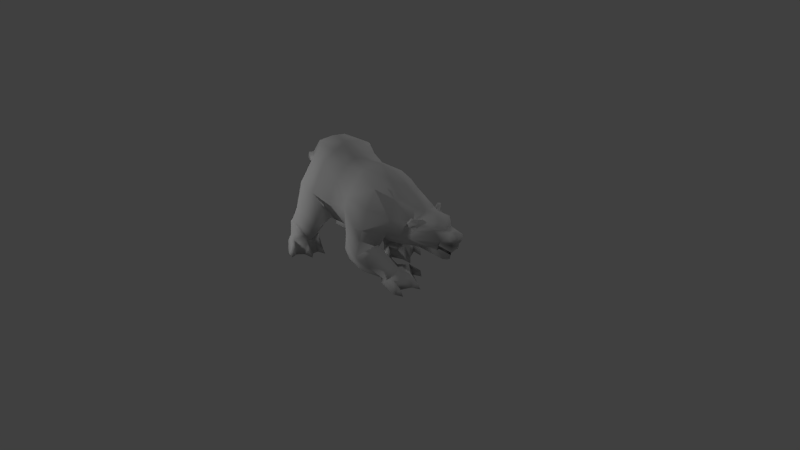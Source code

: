 # Source: bear.blend  (saved by Blender 2.69.0; exported with 4.5.12 LTS)
import bpy
from mathutils import Matrix  # noqa: F401  (used for matrix-valued properties, if any)

bpy.ops.wm.read_factory_settings(use_empty=True)
scene = bpy.context.scene
scene.name = 'Scene'

# ---- collections
col_collection_1 = bpy.data.collections.new('Collection 1'); scene.collection.children.link(col_collection_1)

# ---- materials (node trees are filled in below, after node groups)
mat_material0 = bpy.data.materials.new('material0')
mat_material0.alpha_threshold = 0.0
mat_material0.use_transparent_shadow = False
mat_material0.diffuse_color = (0.64, 0.64, 0.64, 1.0)
mat_material0.specular_color = (0.165, 0.165, 0.165)
mat_material0.roughness = 0.5
mat_material0.specular_intensity = 1.0
mat_material0.line_color = (0.0, 0.0, 0.0, 1.0)
mat_frontcolornoculling = bpy.data.materials.new('FrontColorNoCulling')
mat_frontcolornoculling.alpha_threshold = 0.0
mat_frontcolornoculling.use_transparent_shadow = False
mat_frontcolornoculling.specular_color = (0.165, 0.165, 0.165)
mat_frontcolornoculling.roughness = 0.5
mat_frontcolornoculling.specular_intensity = 1.0
mat_frontcolornoculling.line_color = (0.0, 0.0, 0.0, 1.0)

# ---- material node trees

# ---- world
world_world = bpy.data.worlds.new('World'); scene.world = world_world
world_world.color = (0.05088, 0.05088, 0.05088)
world_world.use_sun_shadow = False
world_world.sun_shadow_jitter_overblur = 0.0
world_world.cycles.sampling_method = 'MANUAL'
world_world.cycles.sample_map_resolution = 256

# ---- cameras
cam_camera = bpy.data.cameras.new('Camera')
cam_camera.clip_end = 100.0
cam_camera.lens = 35.0
cam_camera.sensor_width = 32.0
cam_camera.sensor_height = 18.0
cam_camera.ortho_scale = 7.314
cam_camera.dof.focus_distance = 0.0
cam_camera.dof.aperture_fstop = 128.0

# ---- lights
light_lamp_002 = bpy.data.lights.new('Lamp.002', 'POINT')
light_lamp_002.transmission_factor = 0.0
light_lamp_002.cutoff_distance = 30.0
light_lamp_002.energy = 100.0
light_lamp_002.shadow_buffer_clip_start = 1.001
light_lamp_002.shadow_soft_size = 0.1
light_lamp_002.shadow_maximum_resolution = 0.006
light_lamp_002.use_absolute_resolution = True
light_lamp_002.cycles.use_multiple_importance_sampling = False
light_lamp_001 = bpy.data.lights.new('Lamp.001', 'POINT')
light_lamp_001.transmission_factor = 0.0
light_lamp_001.cutoff_distance = 30.0
light_lamp_001.energy = 100.0
light_lamp_001.shadow_buffer_clip_start = 1.001
light_lamp_001.shadow_soft_size = 0.1
light_lamp_001.shadow_maximum_resolution = 0.006
light_lamp_001.use_absolute_resolution = True
light_lamp_001.cycles.use_multiple_importance_sampling = False
light_lamp = bpy.data.lights.new('Lamp', 'POINT')
light_lamp.transmission_factor = 0.0
light_lamp.cutoff_distance = 30.0
light_lamp.energy = 100.0
light_lamp.shadow_buffer_clip_start = 1.001
light_lamp.shadow_soft_size = 0.1
light_lamp.shadow_maximum_resolution = 0.006
light_lamp.use_absolute_resolution = True
light_lamp.cycles.use_multiple_importance_sampling = False

# ---- meshes
me_mesh1_mesh1_geometry = bpy.data.meshes.new('mesh1_mesh1-geometry')
me_mesh1_mesh1_geometry.from_pydata([(13.32, 8.638, 1.238), (12.04, 8.116, 1.136), (10.14, 19.78, 1.205), (14.51, 9.139, 1.334), (5.699, -28.17, 21.62), (6.868, -28.42, 20.34), (7.638, -26.92, 21.39), (4.894, -32.67, 22.04), (4.127, -28.74, 22.66), (5.592, -28.08, 23.27), (5.772, -26.49, 22.23), (1.075, -27.69, 23.68), (0.5527, -24.53, 26.14), (5.123, -20.09, 26.75), (7.086, -18.59, 19.83), (7.06, -16.07, 27.17), (4.522, -14.84, 30.15), (4.141, -6.878, 30.57), (0.4305, -10.76, 32.36), (0.4335, -6.487, 31.9), (0.4791, -2.424, 32.86), (6.229, -2.198, 31.25), (0.4167, 2.614, 35.23), (5.522, 2.751, 34.11), (9.238, 2.955, 32.23), (5.173, 9.212, 34.45), (9.565, 8.866, 30.67), (4.97, 15.86, 27.01), (9.275, 15.98, 19.76), (2.279, 7.389, 14.5), (9.663, 14.13, 15.71), (14.15, 7.626, 16.17), (13.32, 7.726, 23.83), (13.48, 3.384, 23.19), (8.906, -0.9715, 27.15), (6.493, -6.859, 28.08), (9.816, -7.722, 25.52), (10.5, -5.732, 22.83), (13.52, -12.99, 18.17), (10.71, -16.51, 22.09), (8.467, -17.36, 15.76), (8.248, -26.76, 17.94), (7.019, -26.06, 20.91), (7.057, -25.88, 22.34), (7.751, -26.75, 22.55), (6.228, -26.81, 23.62), (6.889, -27.68, 23.56), (4.289, -33.02, 20.64), (2.672, -35.15, 20.65), (2.773, -34.96, 21.49), (3.195, -31.93, 22.73), (1.037, -30.28, 23.21), (-1.741, -28.61, 21.9), (-3.129, -26.58, 21.02), (-4.154, -20.39, 26.08), (0.2744, -20.38, 29.35), (0.5331, -15.6, 31.26), (-3.476, -15.01, 30.13), (-3.187, -6.956, 30.38), (-5.089, -2.208, 30.7), (-4.58, 2.817, 33.71), (-4.003, 9.342, 34.16), (0.549, 9.208, 35.23), (0.7361, 15.38, 32.01), (-2.012, 15.27, 26.21), (0.9236, 18.64, 27.46), (-1.091, 17.09, 24.7), (0.9826, 20.98, 26.62), (1.053, 21.48, 24.58), (1.002, 16.42, 24.13), (3.074, 17.03, 24.83), (0.9648, 15.87, 25.08), (1.162, 13.86, 17.82), (1.265, 11.34, 14.16), (8.384, 1.376, 14.49), (1.538, 6.496, 10.83), (8.777, 0.7362, 13.41), (11.87, 0.4763, 21.8), (8.562, -6.203, 15.58), (13.31, -5.522, 19.2), (13.84, -10.18, 15.8), (8.898, -9.94, 11.58), (5.404, -6.645, 14.2), (9.912, -9.36, 12.39), (5.902, -3.375, 14.16), (14.17, -2.643, 15.43), (13.68, -1.542, 11.96), (15.52, -7.51, 11.44), (15.59, -7.204, 12.94), (1.037, -6.065, 9.289), (0.5461, -12.71, 8.952), (1.665, -18.87, 9.7), (5.154, -19.04, 11.99), (6.326, -27.66, 14.27), (4.279, -33.4, 15.85), (4.409, -34.73, 17.64), (3.381, -34.6, 19.88), (2.21, -37.22, 20.56), (1.281, -34.96, 20.49), (1.203, -35.19, 21.06), (-0.1104, -35.09, 20.29), (-0.4131, -34.88, 21.08), (-2.498, -32.5, 21.08), (-1.574, -32.89, 19.88), (-3.785, -28.18, 18.96), (-4.442, -26.9, 16.21), (-1.004, -34.61, 16.94), (-0.3643, -33.3, 15.25), (-1.692, -27.66, 13.19), (-6.417, -19.63, 15.73), (-2.103, -19.27, 11.46), (-4.307, -10.83, 11.57), (-7.18, -17.64, 11.89), (-12.87, -16.65, 18.27), (-12.75, -15.8, 14.69), (-9.264, -5.828, 21.04), (-12.73, -10.0, 14.72), (-7.127, -7.808, 13.83), (-9.796, 0.456, 20.75), (-5.906, 0.7225, 12.7), (2.722, -22.93, 10.56), (2.77, -28.47, 10.4), (1.513, -32.57, 10.79), (2.677, -33.98, 9.871), (3.631, -32.62, 11.06), (4.313, -33.96, 11.3), (4.512, -32.79, 13.93), (2.083, -32.21, 14.78), (1.71, -33.02, 17.52), (0.4085, -37.64, 16.27), (1.68, -37.35, 16.99), (3.08, -37.7, 16.61), (1.64, -38.94, 17.02), (1.459, -39.9, 18.25), (-0.1088, -39.18, 19.24), (-0.4999, -37.19, 18.86), (-1.079, -34.2, 15.74), (0.9035, -37.09, 13.83), (1.805, -38.69, 15.79), (3.246, -37.14, 14.13), (4.804, -34.34, 16.5), (3.317, -37.28, 19.36), (2.754, -39.25, 19.61), (1.244, -40.57, 19.8), (1.222, -37.06, 20.59), (0.2681, -37.17, 20.3), (-0.5755, -34.51, 19.37), (-0.07436, -32.68, 13.34), (0.7337, -33.88, 10.84), (2.551, -35.11, 10.65), (2.495, -35.18, 11.07), (3.862, -34.1, 11.91), (2.368, -33.99, 12.26), (1.008, -34.04, 11.54), (2.367, -35.54, 12.0), (1.05, -34.95, 13.12), (0.06952, -33.25, 13.98), (3.38, -35.0, 13.42), (4.184, -33.34, 14.52), (2.638, -26.3, 12.17), (-13.0, -9.868, 10.08), (-4.587, -10.48, 10.22), (-8.137, -16.99, 11.73), (-13.93, -15.26, 10.35), (-13.68, -16.24, 9.128), (-12.12, -10.64, 6.782), (-9.974, -13.29, 3.211), (-3.428, -12.53, 7.581), (-7.038, -18.81, 10.86), (-7.977, -17.65, 12.42), (-11.83, -18.14, 6.951), (-6.356, -17.26, 1.14), (-8.8, -21.89, 3.212), (-8.05, -19.18, 0.8226), (-5.621, -17.75, 1.33), (-7.609, -25.72, 1.11), (-3.225, -27.43, 1.06), (-4.677, -27.62, 1.424), (-2.976, -29.38, 0.825), (-3.497, -28.75, 2.937), (-2.044, -27.28, 1.88), (-4.298, -26.28, 5.242), (-6.193, -25.7, 3.17), (-4.937, -22.51, 5.816), (-8.813, -24.63, 4.248), (-1.689, -19.23, 4.363), (-0.9148, -22.98, 5.594), (1.656, -23.21, 2.826), (0.7801, -25.84, 4.006), (-0.4802, -24.24, 2.391), (-2.245, -24.88, 3.846), (-2.72, -17.98, 1.793), (1.226, -25.89, 1.83), (-9.968, -25.82, 0.7188), (-8.674, -27.22, 2.396), (-8.303, -27.84, 0.1266), (1.609, 1.117, 9.472), (-7.878, 1.643, 14.23), (-12.2, 4.132, 22.55), (-12.13, 2.066, 12.11), (-13.52, 10.08, 16.57), (-12.57, 3.5, 9.372), (-13.56, 12.32, 12.16), (-11.86, 6.845, 6.39), (-10.04, 11.12, 5.658), (-11.96, 15.29, 9.853), (-9.589, 11.94, 5.208), (-12.07, 15.59, 5.175), (-12.82, 13.16, 4.367), (-15.58, 12.75, 1.143), (-10.39, 19.36, 1.113), (-14.14, 10.84, 0.915), (-7.198, 19.84, 0.9264), (-12.12, 9.511, 0.7013), (-10.96, 8.949, 0.594), (-9.711, 8.362, 0.4799), (-7.984, 8.369, 0.3865), (-4.84, 17.38, 0.6701), (-5.518, 8.725, 0.2801), (-4.117, 12.16, 3.844), (-6.516, 19.57, 5.201), (-5.81, 17.95, 9.598), (-5.839, 15.91, 13.15), (-2.832, 11.07, 7.694), (-6.64, 13.81, 15.0), (-5.085, 15.7, 18.66), (-1.412, 6.103, 13.84), (-7.481, 9.349, 30.09), (-8.139, 3.07, 31.54), (-11.47, 10.02, 24.0), (-7.359, -0.9867, 26.36), (-9.272, -7.305, 24.39), (-10.8, -16.95, 23.87), (-5.67, -19.94, 20.35), (-3.972, -25.81, 19.49), (-4.363, -25.62, 20.86), (-4.73, -26.64, 19.8), (-2.971, -27.97, 20.5), (-1.0, -31.84, 22.19), (1.088, -34.1, 22.14), (-3.283, -27.87, 22.12), (-4.591, -27.42, 22.08), (-3.93, -26.58, 22.31), (-5.127, -26.46, 20.89), (-6.579, -15.56, 28.15), (-5.522, -7.027, 27.86), (-3.352, 7.98, 10.08), (-6.886, 10.5, 3.836), (-9.94, 10.94, 4.44), (-14.83, 11.44, 2.936), (-16.18, 10.36, 0.8656), (-10.99, 8.615, 3.01), (-11.38, 6.841, 0.2501), (-6.874, 7.708, 2.157), (-6.767, 6.324, -0.01279), (9.714, -10.57, 12.95), (9.008, -10.84, 10.93), (5.143, -3.895, 10.74), (12.06, -2.162, 7.331), (14.03, -8.152, 8.414), (7.348, -11.38, 5.405), (4.308, -7.732, 4.315), (3.135, -10.81, 5.245), (0.9949, -11.01, 2.132), (5.966, -6.315, 1.346), (9.397, -4.976, 2.005), (11.55, -10.16, 3.331), (10.94, -13.26, 5.244), (8.419, -14.15, 3.826), (6.185, -14.41, 5.623), (4.517, -12.93, 3.834), (3.057, -12.26, 2.098), (1.415, -13.62, 3.57), (1.309, -13.75, 1.354), (8.911, -6.383, 1.308), (5.636, -15.77, 1.405), (10.11, -14.46, 2.03), (6.992, -16.06, 2.001), (5.49, -16.97, 3.328), (4.368, -15.45, 2.021), (5.242, -17.67, 1.189), (10.82, -15.96, 3.555), (10.74, -16.68, 1.285), (12.48, -14.81, 2.017), (11.23, -8.065, 1.285), (9.296, 1.284, 11.83), (9.626, 2.693, 9.056), (3.595, 10.49, 11.31), (10.25, 6.196, 6.331), (10.3, 10.77, 5.811), (14.86, 10.1, 11.82), (14.35, 13.58, 9.608), (9.565, 16.55, 13.74), (4.087, 13.63, 8.865), (9.896, 18.57, 10.19), (14.39, 14.65, 5.259), (11.1, 11.73, 5.515), (5.797, 13.26, 4.527), (10.01, 19.83, 5.61), (7.658, 17.45, 0.9821), (13.3, 19.14, 1.424), (18.14, 12.2, 1.653), (15.36, 12.95, 4.802), (12.36, 10.9, 4.95), (9.295, 10.6, 4.318), (7.878, 8.704, 0.8425), (10.32, 8.216, 1.012), (9.134, 7.737, 2.913), (8.991, 6.165, 0.8785), (16.59, 10.36, 1.508), (13.27, 8.478, 3.793), (13.62, 6.433, 1.221), (17.29, 11.05, 3.566), (18.61, 9.704, 1.643)], [], [(0, 1, 2), (3, 0, 2), (4, 5, 6), (4, 7, 5), (4, 8, 7), (8, 4, 9), (10, 8, 9), (10, 11, 8), (10, 12, 11), (10, 13, 12), (14, 13, 10), (15, 13, 14), (15, 16, 13), (17, 16, 15), (16, 17, 18), (17, 19, 18), (17, 20, 19), (21, 20, 17), (21, 22, 20), (21, 23, 22), (24, 23, 21), (24, 25, 23), (26, 25, 24), (25, 26, 27), (28, 27, 26), (27, 28, 29), (28, 30, 29), (28, 31, 30), (28, 32, 31), (28, 26, 32), (26, 33, 32), (26, 24, 33), (33, 24, 34), (24, 21, 34), (34, 21, 35), (21, 17, 35), (35, 17, 15), (36, 35, 15), (36, 34, 35), (34, 36, 37), (37, 36, 38), (36, 39, 38), (36, 15, 39), (15, 14, 39), (39, 14, 38), (14, 40, 38), (40, 14, 41), (14, 10, 41), (10, 5, 41), (42, 5, 10), (42, 6, 5), (43, 6, 42), (43, 44, 6), (44, 43, 45), (45, 43, 10), (43, 42, 10), (10, 9, 45), (46, 45, 9), (44, 45, 46), (46, 4, 44), (9, 4, 46), (44, 4, 6), (41, 5, 47), (5, 7, 47), (7, 48, 47), (7, 49, 48), (7, 50, 49), (7, 8, 50), (8, 51, 50), (8, 11, 51), (11, 52, 51), (11, 53, 52), (11, 12, 53), (12, 54, 53), (12, 55, 54), (13, 55, 12), (13, 16, 55), (16, 56, 55), (16, 18, 56), (56, 18, 57), (18, 58, 57), (19, 58, 18), (20, 58, 19), (20, 59, 58), (20, 22, 59), (22, 60, 59), (22, 61, 60), (62, 61, 22), (63, 61, 62), (63, 64, 61), (65, 64, 63), (65, 66, 64), (67, 66, 65), (68, 66, 67), (68, 69, 66), (70, 69, 68), (71, 69, 70), (71, 66, 69), (71, 64, 66), (64, 71, 72), (27, 72, 71), (27, 29, 72), (72, 29, 73), (74, 73, 29), (73, 74, 75), (74, 76, 75), (33, 76, 74), (33, 77, 76), (33, 34, 77), (77, 34, 37), (77, 37, 78), (37, 79, 78), (79, 37, 80), (37, 38, 80), (80, 38, 81), (81, 38, 40), (82, 81, 40), (82, 83, 81), (83, 82, 84), (85, 84, 82), (85, 86, 84), (86, 85, 87), (85, 88, 87), (85, 79, 88), (79, 85, 78), (85, 82, 78), (78, 82, 89), (89, 82, 90), (82, 91, 90), (82, 92, 91), (82, 40, 92), (40, 93, 92), (40, 41, 93), (41, 94, 93), (41, 95, 94), (41, 47, 95), (47, 96, 95), (47, 48, 96), (96, 48, 97), (48, 98, 97), (99, 98, 48), (99, 100, 98), (101, 100, 99), (102, 100, 101), (102, 103, 100), (104, 103, 102), (105, 103, 104), (105, 106, 103), (105, 107, 106), (105, 108, 107), (109, 108, 105), (108, 109, 110), (110, 109, 111), (111, 109, 112), (113, 112, 109), (113, 114, 112), (115, 114, 113), (115, 116, 114), (115, 117, 116), (118, 117, 115), (119, 117, 118), (89, 117, 119), (89, 111, 117), (89, 90, 111), (91, 111, 90), (91, 110, 111), (120, 110, 91), (120, 108, 110), (121, 108, 120), (121, 122, 108), (121, 123, 122), (121, 124, 123), (93, 124, 121), (93, 125, 124), (93, 126, 125), (93, 94, 126), (94, 127, 126), (128, 127, 94), (128, 107, 127), (128, 106, 107), (128, 129, 106), (128, 130, 129), (131, 130, 128), (131, 132, 130), (133, 132, 131), (133, 129, 132), (134, 129, 133), (135, 129, 134), (106, 129, 135), (136, 129, 106), (136, 137, 129), (129, 137, 138), (132, 129, 138), (130, 132, 129), (132, 138, 131), (131, 138, 139), (140, 131, 139), (140, 95, 131), (95, 131, 128), (95, 141, 131), (96, 141, 95), (96, 97, 141), (97, 142, 141), (142, 97, 143), (97, 144, 143), (97, 98, 144), (98, 145, 144), (98, 100, 145), (146, 145, 100), (146, 135, 145), (146, 106, 135), (103, 106, 146), (103, 146, 100), (145, 135, 134), (143, 145, 134), (143, 144, 145), (143, 134, 133), (143, 133, 142), (142, 133, 131), (141, 142, 131), (95, 128, 94), (107, 147, 127), (108, 147, 107), (108, 148, 147), (122, 148, 108), (123, 148, 122), (123, 149, 148), (125, 149, 123), (125, 150, 149), (151, 150, 125), (151, 152, 150), (127, 152, 151), (127, 153, 152), (127, 147, 153), (147, 148, 153), (153, 148, 150), (150, 148, 149), (152, 153, 150), (154, 153, 150), (155, 153, 154), (156, 153, 155), (147, 153, 156), (154, 150, 151), (157, 154, 151), (158, 157, 151), (126, 158, 151), (127, 151, 126), (126, 151, 125), (125, 123, 124), (93, 121, 159), (120, 93, 121), (93, 120, 92), (92, 120, 91), (121, 108, 159), (117, 111, 160), (111, 161, 160), (161, 111, 162), (111, 112, 162), (114, 162, 112), (114, 163, 162), (116, 163, 114), (160, 163, 116), (160, 164, 163), (160, 165, 164), (161, 165, 160), (161, 166, 165), (161, 167, 166), (161, 168, 167), (161, 169, 168), (161, 162, 169), (169, 162, 163), (169, 163, 164), (169, 164, 168), (168, 164, 170), (166, 170, 164), (171, 170, 166), (171, 172, 170), (171, 173, 172), (174, 173, 171), (174, 175, 173), (176, 175, 174), (176, 177, 175), (177, 178, 179), (180, 179, 178), (181, 179, 180), (181, 177, 179), (181, 182, 177), (183, 182, 181), (183, 184, 182), (183, 172, 184), (170, 172, 183), (168, 170, 183), (168, 183, 185), (186, 185, 183), (185, 186, 187), (186, 188, 187), (186, 189, 188), (186, 190, 189), (186, 183, 190), (190, 183, 181), (190, 181, 180), (189, 190, 180), (189, 180, 176), (189, 176, 174), (189, 174, 191), (191, 174, 171), (185, 191, 171), (191, 185, 187), (187, 189, 191), (187, 188, 192), (189, 192, 188), (185, 171, 166), (185, 166, 167), (167, 168, 185), (172, 193, 184), (173, 193, 172), (175, 193, 173), (175, 194, 195), (184, 194, 175), (184, 193, 194), (193, 195, 194), (184, 175, 182), (182, 175, 177), (165, 166, 164), (116, 117, 160), (196, 89, 119), (76, 89, 196), (76, 78, 89), (76, 77, 78), (76, 196, 75), (196, 119, 75), (75, 119, 197), (198, 197, 119), (198, 199, 197), (200, 199, 198), (200, 201, 199), (202, 201, 200), (202, 203, 201), (202, 204, 203), (205, 204, 202), (205, 206, 204), (207, 206, 205), (206, 207, 208), (207, 209, 208), (210, 209, 207), (210, 211, 209), (212, 211, 210), (212, 213, 211), (212, 214, 213), (212, 215, 214), (212, 216, 215), (217, 216, 212), (217, 218, 216), (217, 219, 218), (220, 219, 217), (220, 221, 219), (221, 220, 207), (220, 210, 207), (220, 212, 210), (212, 220, 217), (205, 221, 207), (222, 221, 205), (221, 222, 223), (222, 224, 223), (224, 222, 205), (224, 205, 202), (200, 224, 202), (225, 224, 200), (225, 226, 224), (225, 64, 226), (227, 64, 225), (61, 64, 227), (227, 228, 61), (227, 198, 228), (229, 198, 227), (200, 198, 229), (229, 225, 200), (227, 225, 229), (198, 230, 228), (198, 118, 230), (198, 119, 118), (118, 115, 230), (230, 115, 231), (115, 113, 231), (231, 113, 232), (232, 113, 233), (233, 113, 109), (109, 105, 233), (233, 105, 53), (53, 105, 104), (234, 53, 104), (53, 234, 235), (235, 234, 236), (104, 236, 234), (236, 104, 237), (237, 104, 102), (237, 102, 52), (238, 52, 102), (51, 52, 238), (239, 51, 238), (50, 51, 239), (50, 239, 49), (239, 99, 49), (239, 101, 99), (239, 238, 101), (101, 238, 102), (49, 99, 48), (240, 237, 52), (240, 241, 237), (240, 242, 241), (242, 240, 53), (52, 53, 240), (242, 53, 235), (235, 243, 242), (235, 236, 243), (243, 236, 237), (241, 243, 237), (243, 241, 242), (233, 53, 54), (244, 233, 54), (244, 232, 233), (231, 232, 244), (245, 231, 244), (245, 230, 231), (230, 245, 59), (59, 245, 58), (58, 245, 244), (58, 244, 57), (57, 244, 54), (55, 57, 54), (56, 57, 55), (228, 230, 59), (60, 228, 59), (61, 228, 60), (64, 72, 226), (72, 73, 226), (73, 197, 226), (75, 197, 73), (226, 197, 199), (226, 199, 201), (226, 201, 246), (246, 201, 203), (246, 203, 204), (223, 246, 204), (224, 246, 223), (224, 226, 246), (223, 204, 206), (223, 206, 219), (219, 206, 247), (247, 206, 248), (206, 208, 248), (248, 208, 213), (208, 211, 213), (208, 249, 211), (208, 209, 249), (209, 250, 249), (249, 250, 211), (248, 213, 251), (213, 252, 251), (251, 252, 215), (248, 251, 215), (248, 215, 247), (247, 215, 216), (247, 216, 253), (216, 254, 253), (218, 253, 254), (247, 253, 218), (219, 247, 218), (221, 223, 219), (79, 80, 88), (80, 83, 88), (80, 81, 83), (88, 83, 255), (83, 84, 255), (84, 256, 255), (84, 257, 256), (84, 258, 257), (84, 86, 258), (86, 87, 258), (258, 87, 259), (87, 256, 259), (255, 256, 87), (255, 87, 88), (256, 260, 259), (261, 260, 256), (260, 261, 262), (261, 263, 262), (261, 264, 263), (261, 265, 264), (258, 265, 261), (258, 259, 265), (265, 259, 266), (259, 260, 266), (266, 260, 267), (267, 260, 268), (268, 260, 269), (260, 270, 269), (260, 262, 270), (262, 271, 270), (262, 272, 271), (262, 263, 272), (263, 273, 272), (272, 273, 271), (264, 271, 263), (274, 271, 264), (274, 275, 271), (276, 275, 274), (276, 277, 275), (268, 277, 276), (269, 277, 268), (269, 278, 277), (269, 279, 278), (270, 279, 269), (271, 279, 270), (275, 279, 271), (278, 280, 277), (279, 280, 278), (267, 268, 276), (267, 276, 281), (276, 282, 281), (281, 282, 283), (267, 281, 283), (266, 267, 283), (284, 266, 283), (265, 266, 284), (284, 274, 265), (284, 276, 274), (283, 276, 284), (265, 274, 264), (257, 258, 261), (257, 261, 256), (33, 74, 285), (29, 285, 74), (29, 286, 285), (287, 286, 29), (287, 288, 286), (289, 288, 287), (289, 290, 288), (291, 290, 289), (30, 290, 291), (30, 31, 290), (290, 31, 286), (31, 285, 286), (31, 33, 285), (32, 33, 31), (290, 286, 288), (292, 30, 291), (292, 293, 30), (292, 294, 293), (294, 292, 291), (294, 291, 295), (291, 296, 295), (291, 289, 296), (296, 289, 293), (289, 287, 293), (30, 293, 287), (30, 287, 29), (293, 297, 296), (294, 297, 293), (298, 297, 294), (298, 299, 297), (298, 2, 299), (298, 300, 2), (298, 295, 300), (298, 294, 295), (300, 295, 301), (295, 302, 301), (302, 295, 296), (302, 296, 303), (303, 296, 304), (296, 297, 304), (297, 305, 304), (299, 305, 297), (306, 305, 299), (306, 307, 308), (304, 307, 306), (304, 305, 307), (305, 308, 307), (304, 306, 1), (1, 306, 2), (306, 299, 2), (309, 3, 2), (302, 3, 309), (303, 3, 302), (303, 310, 3), (303, 1, 310), (303, 304, 1), (310, 1, 311), (3, 310, 311), (302, 309, 312), (312, 309, 313), (301, 309, 300), (309, 2, 300), (301, 312, 313), (302, 312, 301), (27, 71, 70), (65, 27, 70), (63, 27, 65), (25, 27, 63), (25, 63, 62), (25, 62, 22), (23, 25, 22), (67, 65, 70), (68, 67, 70), (178, 177, 176), (180, 178, 176), (187, 192, 189), (175, 195, 193), (211, 250, 209), (214, 252, 213), (215, 252, 214), (218, 254, 216), (271, 273, 263), (275, 280, 279), (277, 280, 275), (283, 282, 276), (306, 308, 305), (0, 311, 1), (311, 0, 3), (313, 309, 301)])
me_mesh1_mesh1_geometry.polygons.foreach_set('use_smooth', [0, 0, 1, 1, 1, 1, 1, 1, 1, 1, 1, 1, 1, 1, 1, 1, 1, 1, 1, 1, 1, 1, 1, 1, 1, 1, 1, 1, 1, 1, 1, 1, 1, 1, 1, 1, 1, 1, 1, 1, 1, 1, 1, 1, 1, 1, 1, 1, 1, 1, 1, 1, 1, 1, 1, 1, 1, 1, 1, 1, 1, 1, 1, 1, 1, 1, 1, 1, 1, 1, 1, 1, 1, 1, 1, 1, 1, 1, 1, 1, 1, 1, 1, 1, 1, 1, 1, 1, 1, 1, 1, 1, 1, 1, 1, 1, 1, 1, 1, 1, 1, 1, 1, 1, 1, 1, 1, 1, 1, 1, 1, 1, 1, 1, 1, 1, 1, 1, 1, 1, 1, 1, 1, 1, 1, 1, 1, 1, 1, 1, 1, 1, 1, 1, 1, 1, 1, 1, 1, 1, 1, 1, 1, 1, 1, 1, 1, 1, 1, 1, 1, 1, 1, 1, 1, 1, 1, 1, 1, 1, 1, 1, 1, 1, 1, 1, 1, 1, 1, 1, 1, 1, 1, 1, 1, 1, 1, 1, 1, 1, 1, 1, 1, 1, 1, 1, 1, 1, 1, 1, 1, 1, 1, 1, 1, 1, 1, 1, 1, 1, 1, 1, 1, 1, 1, 1, 1, 1, 1, 1, 1, 1, 1, 1, 1, 1, 1, 1, 1, 1, 1, 1, 1, 1, 1, 1, 1, 1, 1, 1, 1, 1, 1, 1, 1, 1, 1, 1, 1, 1, 1, 1, 1, 1, 1, 1, 1, 1, 1, 1, 1, 1, 1, 1, 1, 1, 1, 1, 1, 1, 1, 1, 1, 1, 1, 1, 1, 1, 1, 1, 1, 1, 1, 1, 1, 1, 1, 1, 1, 1, 1, 1, 1, 1, 1, 1, 1, 1, 1, 1, 1, 1, 1, 1, 1, 1, 1, 1, 1, 1, 1, 1, 1, 1, 1, 1, 1, 1, 1, 1, 1, 1, 1, 1, 1, 1, 1, 1, 1, 1, 1, 1, 1, 1, 1, 1, 1, 1, 1, 1, 1, 1, 1, 1, 1, 1, 1, 1, 1, 1, 1, 1, 1, 1, 1, 1, 1, 1, 1, 1, 1, 1, 1, 1, 1, 1, 1, 1, 1, 1, 1, 1, 1, 1, 1, 1, 1, 1, 1, 1, 1, 1, 1, 1, 1, 1, 1, 1, 1, 1, 1, 1, 1, 1, 1, 1, 1, 1, 1, 1, 1, 1, 1, 1, 1, 1, 1, 1, 1, 1, 1, 1, 1, 1, 1, 1, 1, 1, 1, 1, 1, 1, 1, 1, 1, 1, 1, 1, 1, 1, 1, 1, 1, 1, 1, 1, 1, 1, 1, 1, 1, 1, 1, 1, 1, 1, 1, 1, 1, 1, 1, 1, 1, 1, 1, 1, 1, 1, 1, 1, 1, 1, 1, 1, 1, 1, 1, 1, 1, 1, 1, 1, 1, 1, 1, 1, 1, 1, 1, 1, 1, 1, 1, 1, 1, 1, 1, 1, 1, 1, 1, 1, 1, 1, 1, 1, 1, 1, 1, 1, 1, 1, 1, 1, 1, 1, 1, 1, 1, 1, 1, 1, 1, 1, 1, 1, 1, 1, 1, 1, 1, 1, 1, 1, 1, 1, 1, 1, 1, 1, 1, 1, 1, 1, 1, 1, 1, 1, 1, 1, 1, 1, 1, 1, 1, 1, 1, 1, 1, 1, 1, 1, 1, 1, 1, 1, 1, 1, 1, 1, 1, 1, 1, 1, 1, 1, 1, 1, 1, 1, 1, 1, 1, 1, 1, 1, 1, 1, 1, 1, 1, 1, 1, 1, 1, 1, 1, 1, 1, 1, 1, 1, 1, 1, 1, 1, 1, 1, 1, 1, 1, 1, 1, 1, 1, 1, 1, 1, 1, 1, 1, 1, 1, 1, 1, 1, 1, 1, 1, 1, 1, 1, 1, 1, 1, 1, 1, 1, 1, 1])
me_mesh1_mesh1_geometry.polygons.foreach_set('material_index', [0, 0, 0, 0, 0, 0, 0, 0, 0, 0, 0, 0, 0, 0, 0, 0, 0, 0, 0, 0, 0, 0, 0, 0, 0, 0, 0, 0, 0, 0, 0, 0, 0, 0, 0, 0, 0, 0, 0, 0, 0, 0, 0, 0, 0, 0, 0, 0, 0, 0, 0, 0, 0, 0, 0, 0, 0, 0, 0, 0, 0, 0, 0, 0, 0, 0, 0, 0, 0, 0, 0, 0, 0, 0, 0, 0, 0, 0, 0, 0, 0, 0, 0, 0, 0, 0, 0, 0, 0, 0, 0, 0, 0, 0, 0, 0, 0, 0, 0, 0, 0, 0, 0, 0, 0, 0, 0, 0, 0, 0, 0, 0, 0, 0, 0, 0, 0, 0, 0, 0, 0, 0, 0, 0, 0, 0, 0, 0, 0, 0, 0, 0, 0, 0, 0, 0, 0, 0, 0, 0, 0, 0, 0, 0, 0, 0, 0, 0, 0, 0, 0, 0, 0, 0, 0, 0, 0, 0, 0, 0, 0, 0, 0, 0, 0, 0, 0, 0, 0, 0, 0, 0, 0, 0, 0, 0, 0, 0, 0, 0, 0, 0, 0, 0, 0, 0, 0, 0, 0, 0, 0, 0, 0, 0, 0, 0, 0, 0, 0, 0, 0, 0, 0, 0, 0, 0, 0, 0, 0, 0, 0, 0, 0, 0, 0, 0, 0, 0, 0, 0, 0, 0, 0, 0, 0, 0, 0, 0, 0, 0, 0, 0, 0, 0, 0, 0, 0, 0, 0, 0, 0, 0, 0, 0, 0, 0, 0, 0, 0, 0, 0, 0, 0, 0, 0, 0, 0, 0, 0, 0, 0, 0, 0, 0, 0, 0, 0, 0, 0, 0, 0, 0, 0, 0, 0, 0, 0, 0, 0, 0, 0, 0, 0, 0, 0, 0, 0, 0, 0, 0, 0, 0, 0, 0, 0, 0, 0, 0, 0, 0, 0, 0, 0, 0, 0, 0, 0, 0, 0, 0, 0, 0, 0, 0, 0, 0, 0, 0, 0, 0, 0, 0, 0, 0, 0, 0, 0, 0, 0, 0, 0, 0, 0, 0, 0, 0, 0, 0, 0, 0, 0, 0, 0, 0, 0, 0, 0, 0, 0, 0, 0, 0, 0, 0, 0, 0, 0, 0, 0, 0, 0, 0, 0, 0, 0, 0, 0, 0, 0, 0, 0, 0, 0, 0, 0, 0, 0, 0, 0, 0, 0, 0, 0, 0, 0, 0, 0, 0, 0, 0, 0, 0, 0, 0, 0, 0, 0, 0, 0, 0, 0, 0, 0, 0, 0, 0, 0, 0, 0, 0, 0, 0, 0, 0, 0, 0, 0, 0, 0, 0, 0, 0, 0, 0, 0, 0, 0, 0, 0, 0, 0, 0, 0, 0, 0, 0, 0, 0, 0, 0, 0, 0, 0, 0, 0, 0, 0, 0, 0, 0, 0, 0, 0, 0, 0, 0, 0, 0, 0, 0, 0, 0, 0, 0, 0, 0, 0, 0, 0, 0, 0, 0, 0, 0, 0, 0, 0, 0, 0, 0, 0, 0, 0, 0, 0, 0, 0, 0, 0, 0, 0, 0, 0, 0, 0, 0, 0, 0, 0, 0, 0, 0, 0, 0, 0, 0, 0, 0, 0, 0, 0, 0, 0, 0, 0, 0, 0, 0, 0, 0, 0, 0, 0, 0, 0, 0, 0, 0, 0, 0, 0, 0, 0, 0, 0, 0, 0, 0, 0, 0, 0, 0, 0, 0, 0, 0, 0, 0, 0, 0, 0, 0, 0, 0, 0, 0, 0, 0, 0, 0, 0, 0, 0, 0, 0, 0, 0, 0, 0, 0, 0, 0, 0, 0, 0, 0, 0, 0, 0, 0, 0, 0, 0, 0, 0, 0, 0, 0, 0, 0, 0, 0, 0, 0, 0, 0, 0, 0, 0, 0, 0, 0, 0, 0, 1, 1, 1, 1, 1, 1, 1, 1, 1, 1, 1, 1, 1, 1, 1, 1])
_k = set([(0, 1), (0, 3), (1, 2), (2, 3), (93, 159), (95, 140), (106, 136), (108, 159), (126, 158), (136, 137), (137, 138), (138, 139), (139, 140), (147, 156), (154, 155), (154, 157), (155, 156), (157, 158)])
me_mesh1_mesh1_geometry.attributes.new('sharp_edge', 'BOOLEAN', 'EDGE').data.foreach_set('value', [ (min(e.vertices), max(e.vertices)) in _k for e in me_mesh1_mesh1_geometry.edges])
_uv = me_mesh1_mesh1_geometry.uv_layers.new(name='UVMap')
_uv.uv.foreach_set('vector', [0.7461, 0.6367, 0.7344, 0.6445, 0.7461, 0.502, 0.7344, 0.6445, 0.7461, 0.6367, 0.7461, 0.502, 0.3984, 0.8438, 0.4023, 0.793, 0.4551, 0.8281, 0.3984, 0.8438, 0.3555, 0.8828, 0.4023, 0.793, 0.3984, 0.8438, 0.416, 0.9004, 0.3555, 0.8828, 0.416, 0.9004, 0.3984, 0.8438, 0.4219, 0.8867, 0.3887, 0.8789, 0.416, 0.9004, 0.4219, 0.8867, 0.4922, 0.9102, 0.4922, 0.9922, 0.416, 0.9004, 0.003906, 0.375, 0.09989, 0.4227, 0.003906, 0.4805, 0.003906, 0.375, 0.1406, 0.3516, 0.09989, 0.4227, 0.1289, 0.2773, 0.1406, 0.3516, 0.003906, 0.375, 0.2266, 0.3125, 0.1406, 0.3516, 0.1289, 0.2773, 0.2266, 0.3125, 0.2305, 0.3711, 0.1406, 0.3516, 0.3271, 0.3838, 0.2305, 0.3711, 0.2266, 0.3125, 0.2305, 0.3711, 0.3271, 0.3838, 0.2832, 0.4297, 0.3271, 0.3838, 0.3359, 0.4297, 0.2832, 0.4297, 0.3271, 0.3838, 0.4023, 0.4297, 0.3359, 0.4297, 0.4004, 0.3594, 0.4023, 0.4297, 0.3271, 0.3838, 0.4004, 0.3594, 0.5137, 0.4297, 0.4023, 0.4297, 0.4004, 0.3594, 0.5088, 0.3857, 0.5137, 0.4297, 0.5039, 0.3418, 0.5088, 0.3857, 0.4004, 0.3594, 0.5039, 0.3418, 0.57, 0.4009, 0.5088, 0.3857, 0.5879, 0.3613, 0.57, 0.4009, 0.5039, 0.3418, 0.57, 0.4009, 0.5879, 0.3613, 0.6562, 0.3809, 0.7422, 0.8125, 0.7422, 0.9961, 0.625, 0.9961, 0.7422, 0.9961, 0.7422, 0.8125, 0.6406, 0.7227, 0.7422, 0.8125, 0.7422, 0.6367, 0.6406, 0.7227, 0.7422, 0.8125, 0.6406, 0.7227, 0.7422, 0.6367, 0.7422, 0.8125, 0.6426, 0.8848, 0.6406, 0.7227, 0.7422, 0.8125, 0.625, 0.9961, 0.6426, 0.8848, 0.625, 0.9961, 0.5547, 0.8848, 0.6426, 0.8848, 0.5879, 0.3613, 0.5039, 0.3418, 0.5695, 0.2012, 0.5695, 0.2012, 0.5039, 0.3418, 0.4102, 0.2988, 0.5039, 0.3418, 0.4004, 0.3594, 0.4102, 0.2988, 0.4102, 0.2988, 0.4004, 0.3594, 0.3184, 0.3379, 0.4004, 0.3594, 0.3271, 0.3838, 0.3184, 0.3379, 0.3184, 0.3379, 0.3271, 0.3838, 0.2266, 0.3125, 0.3125, 0.2559, 0.3184, 0.3379, 0.2266, 0.3125, 0.3125, 0.2559, 0.4102, 0.2988, 0.3184, 0.3379, 0.4102, 0.2988, 0.3125, 0.2559, 0.332, 0.2031, 0.9961, 0.7188, 0.9961, 0.8398, 0.875, 0.7188, 0.9961, 0.8398, 0.875, 0.8398, 0.875, 0.7188, 0.9961, 0.8398, 0.875, 0.9922, 0.875, 0.8398, 0.875, 0.9922, 0.7715, 0.8398, 0.875, 0.8398, 0.875, 0.8398, 0.7715, 0.8398, 0.875, 0.7188, 0.7715, 0.8398, 0.7539, 0.7188, 0.875, 0.7188, 0.1133, 0.1445, 0.1289, 0.2773, 0.003906, 0.2246, 0.1289, 0.2773, 0.003906, 0.375, 0.003906, 0.2246, 0.4961, 0.793, 0.4023, 0.793, 0.4922, 0.6758, 0.4902, 0.8184, 0.4023, 0.793, 0.3887, 0.8789, 0.4902, 0.8184, 0.4551, 0.8281, 0.4023, 0.793, 0.4902, 0.8564, 0.4551, 0.8281, 0.4902, 0.8184, 0.4902, 0.8564, 0.4629, 0.8535, 0.4551, 0.8281, 0.4629, 0.8535, 0.4902, 0.8564, 0.4902, 0.8945, 0.4902, 0.8945, 0.4902, 0.8564, 0.3887, 0.8789, 0.4902, 0.8564, 0.4902, 0.8184, 0.3887, 0.8789, 0.3887, 0.8789, 0.4219, 0.8867, 0.4902, 0.8945, 0.4707, 0.8789, 0.4902, 0.8945, 0.4219, 0.8867, 0.4629, 0.8535, 0.4902, 0.8945, 0.4707, 0.8789, 0.4707, 0.8789, 0.3984, 0.8438, 0.4629, 0.8535, 0.4219, 0.8867, 0.3984, 0.8438, 0.4707, 0.8789, 0.4629, 0.8535, 0.3984, 0.8438, 0.4551, 0.8281, 0.4922, 0.6758, 0.4023, 0.793, 0.3125, 0.8398, 0.4023, 0.793, 0.3555, 0.8828, 0.3125, 0.8398, 0.3555, 0.8828, 0.2324, 0.8926, 0.3125, 0.8398, 0.3555, 0.8828, 0.2676, 0.9062, 0.2324, 0.8926, 0.3555, 0.8828, 0.3633, 0.9316, 0.2676, 0.9062, 0.3555, 0.8828, 0.416, 0.9004, 0.3633, 0.9316, 0.416, 0.9004, 0.3984, 0.9922, 0.3633, 0.9316, 0.416, 0.9004, 0.4922, 0.9922, 0.3984, 0.9922, 0.4922, 0.9922, 0.416, 0.9004, 0.3984, 0.9922, 0.4922, 0.9922, 0.4922, 0.9102, 0.416, 0.9004, 0.003906, 0.4805, 0.09989, 0.4227, 0.003906, 0.375, 0.09989, 0.4227, 0.1406, 0.3516, 0.003906, 0.375, 0.09989, 0.4227, 0.1621, 0.4102, 0.1406, 0.3516, 0.1406, 0.3516, 0.1621, 0.4102, 0.09989, 0.4227, 0.1406, 0.3516, 0.2305, 0.3711, 0.1621, 0.4102, 0.2305, 0.3711, 0.2344, 0.4297, 0.1621, 0.4102, 0.2305, 0.3711, 0.2832, 0.4297, 0.2344, 0.4297, 0.2344, 0.4297, 0.2832, 0.4297, 0.2305, 0.3711, 0.2832, 0.4297, 0.3271, 0.3838, 0.2305, 0.3711, 0.3359, 0.4297, 0.3271, 0.3838, 0.2832, 0.4297, 0.4023, 0.4297, 0.3271, 0.3838, 0.3359, 0.4297, 0.4023, 0.4297, 0.4004, 0.3594, 0.3271, 0.3838, 0.4023, 0.4297, 0.5137, 0.4297, 0.4004, 0.3594, 0.5137, 0.4297, 0.5088, 0.3857, 0.4004, 0.3594, 0.5137, 0.4297, 0.57, 0.4009, 0.5088, 0.3857, 0.57, 0.4297, 0.57, 0.4009, 0.5137, 0.4297, 0.6367, 0.4336, 0.57, 0.4009, 0.57, 0.4297, 0.6367, 0.4336, 0.6562, 0.3809, 0.57, 0.4009, 0.6875, 0.4336, 0.6562, 0.3809, 0.6367, 0.4336, 0.6875, 0.4336, 0.6875, 0.4121, 0.6562, 0.3809, 0.715, 0.4355, 0.6875, 0.4121, 0.6875, 0.4336, 0.7426, 0.4373, 0.6875, 0.4121, 0.715, 0.4355, 0.7426, 0.4373, 0.7017, 0.3819, 0.6875, 0.4121, 0.6875, 0.4121, 0.7017, 0.3819, 0.7426, 0.4373, 0.6855, 0.3809, 0.7017, 0.3819, 0.6875, 0.4121, 0.6855, 0.3809, 0.6875, 0.4121, 0.7017, 0.3819, 0.6855, 0.3809, 0.6562, 0.3809, 0.6875, 0.4121, 0.6562, 0.3809, 0.6855, 0.3809, 0.7129, 0.2578, 0.6562, 0.3809, 0.7129, 0.2578, 0.6855, 0.3809, 0.6562, 0.3809, 0.6504, 0.1211, 0.7129, 0.2578, 0.7129, 0.2578, 0.6504, 0.1211, 0.7051, 0.08594, 0.5078, 0.0957, 0.7051, 0.08594, 0.6504, 0.1211, 0.7051, 0.08594, 0.5078, 0.0957, 0.5625, 0.003906, 0.5078, 0.0957, 0.4062, 0.0957, 0.5625, 0.003906, 0.5695, 0.2012, 0.4062, 0.0957, 0.5078, 0.0957, 0.5695, 0.2012, 0.457, 0.1953, 0.4062, 0.0957, 0.5695, 0.2012, 0.4102, 0.2988, 0.457, 0.1953, 0.457, 0.1953, 0.4102, 0.2988, 0.332, 0.2031, 0.457, 0.1953, 0.332, 0.2031, 0.2773, 0.07422, 0.9961, 0.7188, 0.9512, 0.5742, 0.9961, 0.5742, 0.9512, 0.5742, 0.9961, 0.7188, 0.875, 0.5742, 0.9961, 0.7188, 0.875, 0.7188, 0.875, 0.5742, 0.875, 0.5742, 0.875, 0.7188, 0.7539, 0.5742, 0.7539, 0.5742, 0.875, 0.7188, 0.7539, 0.7188, 0.875, 0.5742, 0.7539, 0.5742, 0.7539, 0.7188, 0.875, 0.5742, 0.7539, 0.4805, 0.7539, 0.5742, 0.7539, 0.4805, 0.875, 0.5742, 0.875, 0.3594, 0.9961, 0.4805, 0.875, 0.3594, 0.875, 0.5742, 0.9961, 0.4805, 0.9961, 0.3594, 0.875, 0.3594, 0.9961, 0.3594, 0.9961, 0.4805, 0.875, 0.3594, 0.9961, 0.4805, 0.875, 0.4805, 0.875, 0.3594, 0.9961, 0.4805, 0.9512, 0.5742, 0.875, 0.4805, 0.9512, 0.5742, 0.9961, 0.4805, 0.9961, 0.5742, 0.9961, 0.4805, 0.875, 0.5742, 0.9961, 0.5742, 0.2773, 0.07422, 0.2031, 0.07422, 0.2773, 0.003906, 0.2773, 0.003906, 0.2031, 0.07422, 0.1133, 0.003906, 0.2031, 0.07422, 0.07812, 0.003906, 0.1133, 0.003906, 0.2031, 0.07422, 0.07812, 0.07422, 0.07812, 0.003906, 0.2031, 0.07422, 0.1133, 0.1445, 0.07812, 0.07422, 0.1133, 0.1445, 0.003906, 0.07422, 0.07812, 0.07422, 0.1133, 0.1445, 0.003906, 0.2246, 0.003906, 0.07422, 0.4922, 0.6758, 0.1934, 0.7441, 0.3164, 0.6016, 0.4922, 0.6758, 0.1895, 0.7949, 0.1934, 0.7441, 0.4922, 0.6758, 0.3125, 0.8398, 0.1895, 0.7949, 0.3125, 0.8398, 0.2402, 0.8496, 0.1895, 0.7949, 0.3125, 0.8398, 0.2324, 0.8926, 0.2402, 0.8496, 0.2402, 0.8496, 0.2324, 0.8926, 0.1191, 0.9395, 0.2324, 0.8926, 0.1758, 0.9922, 0.1191, 0.9395, 0.2422, 0.9922, 0.1758, 0.9922, 0.2324, 0.8926, 0.2422, 0.9922, 0.2324, 0.8926, 0.1758, 0.9922, 0.2676, 0.9062, 0.2324, 0.8926, 0.2422, 0.9922, 0.3555, 0.8828, 0.2324, 0.8926, 0.2676, 0.9062, 0.3555, 0.8828, 0.3125, 0.8398, 0.2324, 0.8926, 0.4023, 0.793, 0.3125, 0.8398, 0.3555, 0.8828, 0.4922, 0.6758, 0.3125, 0.8398, 0.4023, 0.793, 0.4922, 0.6758, 0.1895, 0.7949, 0.3125, 0.8398, 0.4922, 0.6758, 0.1934, 0.7441, 0.1895, 0.7949, 0.4922, 0.6758, 0.3164, 0.6016, 0.1934, 0.7441, 0.1133, 0.1445, 0.003906, 0.07422, 0.003906, 0.2246, 0.003906, 0.07422, 0.1133, 0.1445, 0.07812, 0.07422, 0.07812, 0.07422, 0.1133, 0.1445, 0.2031, 0.07422, 0.875, 0.5742, 0.7539, 0.7188, 0.7539, 0.5742, 0.875, 0.7188, 0.7539, 0.5742, 0.7539, 0.7188, 0.875, 0.7188, 0.875, 0.5742, 0.7539, 0.5742, 0.9961, 0.7188, 0.875, 0.5742, 0.875, 0.7188, 0.9961, 0.7188, 0.9512, 0.5742, 0.875, 0.5742, 0.9961, 0.7188, 0.9961, 0.5742, 0.9512, 0.5742, 0.457, 0.1953, 0.2773, 0.07422, 0.332, 0.2031, 0.4062, 0.0957, 0.2773, 0.07422, 0.457, 0.1953, 0.2773, 0.003906, 0.2773, 0.07422, 0.4062, 0.0957, 0.2773, 0.003906, 0.2031, 0.07422, 0.2773, 0.07422, 0.2773, 0.003906, 0.1133, 0.003906, 0.2031, 0.07422, 0.07812, 0.003906, 0.2031, 0.07422, 0.1133, 0.003906, 0.07812, 0.003906, 0.07812, 0.07422, 0.2031, 0.07422, 0.04297, 0.003906, 0.07812, 0.07422, 0.07812, 0.003906, 0.04297, 0.003906, 0.003906, 0.07422, 0.07812, 0.07422, 0.003906, 0.003906, 0.003906, 0.07422, 0.04297, 0.003906, 0.05078, 0.5039, 0.05078, 0.5312, 0.3164, 0.6016, 0.05078, 0.5039, 0.01953, 0.5215, 0.05078, 0.5312, 0.05078, 0.5039, 0.05078, 0.5312, 0.01953, 0.5215, 0.3164, 0.6016, 0.05078, 0.5312, 0.05078, 0.5039, 0.3164, 0.6016, 0.08594, 0.5859, 0.05078, 0.5312, 0.3164, 0.6016, 0.1621, 0.6797, 0.08594, 0.5859, 0.3164, 0.6016, 0.1934, 0.7441, 0.1621, 0.6797, 0.1934, 0.7441, 0.09766, 0.6855, 0.1621, 0.6797, 0.07617, 0.75, 0.09766, 0.6855, 0.1934, 0.7441, 0.07617, 0.75, 0.1934, 0.7441, 0.09766, 0.6855, 0.07617, 0.75, 0.1895, 0.7949, 0.1934, 0.7441, 0.07617, 0.75, 0.1172, 0.8066, 0.1895, 0.7949, 0.07617, 0.75, 0.04492, 0.7871, 0.1172, 0.8066, 0.1172, 0.8066, 0.04492, 0.7871, 0.07617, 0.75, 0.1172, 0.8066, 0.02539, 0.8223, 0.04492, 0.7871, 0.007812, 0.8457, 0.02539, 0.8223, 0.1172, 0.8066, 0.007812, 0.8457, 0.1172, 0.8066, 0.02539, 0.8223, 0.07227, 0.8965, 0.1172, 0.8066, 0.007812, 0.8457, 0.1426, 0.877, 0.1172, 0.8066, 0.07227, 0.8965, 0.1895, 0.7949, 0.1172, 0.8066, 0.1426, 0.877, 0.4844, 0.5469, 0.3984, 0.5156, 0.4844, 0.5156, 0.4844, 0.5469, 0.3984, 0.5898, 0.3984, 0.5156, 0.3984, 0.5156, 0.3984, 0.5898, 0.3164, 0.5469, 0.3164, 0.5156, 0.3984, 0.5156, 0.3164, 0.5469, 0.04492, 0.7871, 0.02539, 0.8223, 0.1172, 0.8066, 0.3164, 0.5156, 0.3164, 0.5469, 0.3984, 0.5156, 0.3984, 0.5156, 0.3164, 0.5469, 0.3984, 0.5898, 0.4844, 0.5469, 0.3984, 0.5156, 0.3984, 0.5898, 0.4844, 0.5469, 0.4844, 0.5156, 0.3984, 0.5156, 0.1895, 0.7949, 0.1172, 0.8066, 0.07617, 0.75, 0.1895, 0.7949, 0.1426, 0.877, 0.1172, 0.8066, 0.2402, 0.8496, 0.1426, 0.877, 0.1895, 0.7949, 0.2402, 0.8496, 0.1191, 0.9395, 0.1426, 0.877, 0.1191, 0.9395, 0.07227, 0.8965, 0.1426, 0.877, 0.07227, 0.8965, 0.1191, 0.9395, 0.003906, 0.9316, 0.1191, 0.9395, 0.1035, 0.9902, 0.003906, 0.9316, 0.1191, 0.9395, 0.1758, 0.9922, 0.1035, 0.9902, 0.1758, 0.9922, 0.1191, 0.9395, 0.1035, 0.9902, 0.1758, 0.9922, 0.2324, 0.8926, 0.1191, 0.9395, 0.2402, 0.8496, 0.1191, 0.9395, 0.2324, 0.8926, 0.2402, 0.8496, 0.1426, 0.877, 0.1191, 0.9395, 0.2402, 0.8496, 0.1895, 0.7949, 0.1426, 0.877, 0.3125, 0.8398, 0.1895, 0.7949, 0.2402, 0.8496, 0.3125, 0.8398, 0.2402, 0.8496, 0.2324, 0.8926, 0.1191, 0.9395, 0.1426, 0.877, 0.07227, 0.8965, 0.003906, 0.9316, 0.1191, 0.9395, 0.07227, 0.8965, 0.003906, 0.9316, 0.1035, 0.9902, 0.1191, 0.9395, 0.003906, 0.9316, 0.07227, 0.8965, 0.007812, 0.8457, 0.003906, 0.9316, 0.007812, 0.8457, 0.07227, 0.8965, 0.07227, 0.8965, 0.007813, 0.8457, 0.1172, 0.8066, 0.1426, 0.877, 0.07227, 0.8965, 0.1172, 0.8066, 0.1895, 0.7949, 0.07617, 0.75, 0.1934, 0.7441, 0.1934, 0.7441, 0.1621, 0.6797, 0.09766, 0.6855, 0.3164, 0.6016, 0.1621, 0.6797, 0.1934, 0.7441, 0.3164, 0.6016, 0.08594, 0.5859, 0.1621, 0.6797, 0.05078, 0.5312, 0.08594, 0.5859, 0.3164, 0.6016, 0.01953, 0.5215, 0.08594, 0.5859, 0.05078, 0.5312, 0.01953, 0.5215, 0.003906, 0.5664, 0.08594, 0.5859, 0.08594, 0.5859, 0.003906, 0.5664, 0.01953, 0.5215, 0.08594, 0.5859, 0.005859, 0.5918, 0.003906, 0.5664, 0.08203, 0.6055, 0.005859, 0.5918, 0.08594, 0.5859, 0.08203, 0.6055, 0.04688, 0.625, 0.005859, 0.5918, 0.09766, 0.6855, 0.04688, 0.625, 0.08203, 0.6055, 0.09766, 0.6855, 0.08203, 0.6055, 0.04688, 0.625, 0.09766, 0.6855, 0.1621, 0.6797, 0.08203, 0.6055, 0.1621, 0.6797, 0.08594, 0.5859, 0.08203, 0.6055, 0.08203, 0.6055, 0.08594, 0.5859, 0.005859, 0.5918, 0.005859, 0.5918, 0.08594, 0.5859, 0.003906, 0.5664, 0.04688, 0.625, 0.08203, 0.6055, 0.005859, 0.5918, 0.3164, 0.5508, 0.3984, 0.5117, 0.3164, 0.5117, 0.3984, 0.5859, 0.3984, 0.5117, 0.3164, 0.5508, 0.4844, 0.543, 0.3984, 0.5117, 0.3984, 0.5859, 0.4844, 0.5117, 0.3984, 0.5117, 0.4844, 0.543, 0.3164, 0.5508, 0.3164, 0.5117, 0.3984, 0.5117, 0.3984, 0.5859, 0.3164, 0.5508, 0.3984, 0.5117, 0.4844, 0.543, 0.3984, 0.5859, 0.3984, 0.5117, 0.4844, 0.5117, 0.4844, 0.543, 0.3984, 0.5117, 0.09766, 0.6855, 0.08203, 0.6055, 0.1621, 0.6797, 0.1621, 0.6797, 0.08203, 0.6055, 0.08594, 0.5859, 0.08594, 0.5859, 0.01953, 0.5215, 0.05078, 0.5312, 0.3164, 0.6016, 0.05078, 0.5039, 0.1797, 0.5039, 0.04297, 0.003906, 0.003906, 0.07422, 0.003906, 0.003906, 0.003906, 0.07422, 0.04297, 0.003906, 0.07812, 0.07422, 0.07812, 0.07422, 0.04297, 0.003906, 0.07812, 0.003906, 0.05078, 0.5039, 0.3164, 0.6016, 0.1797, 0.5039, 0.9961, 0.5742, 0.875, 0.5742, 0.9961, 0.4805, 0.875, 0.5742, 0.875, 0.3594, 0.9961, 0.4805, 0.875, 0.3594, 0.875, 0.5742, 0.7539, 0.4805, 0.875, 0.5742, 0.7539, 0.5742, 0.7539, 0.4805, 0.875, 0.5742, 0.7539, 0.4805, 0.7539, 0.5742, 0.875, 0.5742, 0.875, 0.4805, 0.7539, 0.4805, 0.9512, 0.5742, 0.875, 0.4805, 0.875, 0.5742, 0.9961, 0.4805, 0.875, 0.4805, 0.9512, 0.5742, 0.9961, 0.4805, 0.875, 0.3594, 0.875, 0.4805, 0.9961, 0.4805, 0.9961, 0.3594, 0.875, 0.3594, 0.875, 0.3594, 0.9961, 0.3594, 0.9961, 0.4805, 0.875, 0.3594, 0.9922, 0.2188, 0.9961, 0.3594, 0.875, 0.3594, 0.875, 0.2383, 0.9922, 0.2188, 0.875, 0.3594, 0.7539, 0.2695, 0.875, 0.2383, 0.875, 0.3594, 0.7539, 0.3594, 0.7539, 0.2695, 0.875, 0.3594, 0.7539, 0.4805, 0.7539, 0.3594, 0.7539, 0.3594, 0.7539, 0.4805, 0.875, 0.4805, 0.7539, 0.3594, 0.875, 0.4805, 0.875, 0.3594, 0.7539, 0.3594, 0.875, 0.3594, 0.7539, 0.2695, 0.7539, 0.2695, 0.875, 0.3594, 0.875, 0.2383, 0.9922, 0.2188, 0.875, 0.2383, 0.875, 0.3594, 0.9961, 0.007812, 0.875, 0.2383, 0.9922, 0.2188, 0.9961, 0.007813, 0.875, 0.007813, 0.875, 0.2383, 0.9961, 0.007813, 0.9766, 0.1836, 0.875, 0.007813, 0.8672, 0.1328, 0.9766, 0.1836, 0.875, 0.007812, 0.7461, 0.502, 0.7148, 0.6094, 0.7031, 0.5117, 0.7461, 0.6367, 0.7148, 0.6094, 0.7461, 0.502, 0.7461, 0.6367, 0.7344, 0.6445, 0.7148, 0.6094, 0.5059, 0.502, 0.6113, 0.502, 0.5625, 0.5195, 0.5059, 0.502, 0.5625, 0.5195, 0.6113, 0.502, 0.5039, 0.5273, 0.5625, 0.5195, 0.5059, 0.502, 0.5039, 0.5273, 0.5059, 0.502, 0.5625, 0.5195, 0.7539, 0.2344, 0.7969, 0.2344, 0.7539, 0.01172, 0.7539, 0.007813, 0.7969, 0.2344, 0.7539, 0.2344, 0.7539, 0.007812, 0.8398, 0.2344, 0.7969, 0.2344, 0.7539, 0.007813, 0.875, 0.007813, 0.8398, 0.2344, 0.875, 0.2383, 0.875, 0.007812, 0.7539, 0.007812, 0.7539, 0.2695, 0.875, 0.2383, 0.7539, 0.007812, 0.7539, 0.2695, 0.7539, 0.007812, 0.875, 0.007812, 0.8398, 0.2344, 0.875, 0.007813, 0.7539, 0.007813, 0.875, 0.007813, 0.8398, 0.2344, 0.9297, 0.2344, 0.5039, 0.5273, 0.5625, 0.5195, 0.5059, 0.502, 0.5039, 0.5273, 0.5059, 0.502, 0.5625, 0.5195, 0.8398, 0.2344, 0.7969, 0.2344, 0.7969, 0.01172, 0.8398, 0.2344, 0.7539, 0.007812, 0.7969, 0.2344, 0.7969, 0.2344, 0.7539, 0.007813, 0.7539, 0.2344, 0.7969, 0.2344, 0.7539, 0.2344, 0.7539, 0.01172, 0.7969, 0.01172, 0.7969, 0.2344, 0.7539, 0.01172, 0.7148, 0.6094, 0.7344, 0.6445, 0.7461, 0.6367, 0.7148, 0.6094, 0.7461, 0.6367, 0.7461, 0.502, 0.7148, 0.6094, 0.7461, 0.502, 0.7031, 0.5117, 0.9766, 0.1836, 0.8672, 0.1328, 0.875, 0.007813, 0.875, 0.007813, 0.9766, 0.1836, 0.9961, 0.007813, 0.9766, 0.1836, 0.875, 0.007813, 0.9297, 0.2344, 0.6875, 0.6211, 0.7148, 0.6094, 0.7031, 0.5117, 0.5059, 0.502, 0.5625, 0.5195, 0.6113, 0.502, 0.5059, 0.502, 0.6113, 0.502, 0.5625, 0.5195, 0.875, 0.007813, 0.9961, 0.007813, 0.9922, 0.2188, 0.875, 0.007813, 0.9922, 0.2188, 0.875, 0.2383, 0.875, 0.2383, 0.7539, 0.2695, 0.875, 0.007813, 0.875, 0.007813, 0.9297, 0.2344, 0.8398, 0.2344, 0.9766, 0.1836, 0.9297, 0.2344, 0.875, 0.007812, 0.7148, 0.6094, 0.6875, 0.6211, 0.7031, 0.5117, 0.5059, 0.502, 0.5625, 0.5195, 0.6113, 0.502, 0.5039, 0.5273, 0.5625, 0.5195, 0.5059, 0.502, 0.5039, 0.5273, 0.5059, 0.502, 0.5625, 0.5195, 0.5059, 0.502, 0.6113, 0.502, 0.5625, 0.5195, 0.8398, 0.2344, 0.7969, 0.01172, 0.7969, 0.2344, 0.7969, 0.2344, 0.7969, 0.01172, 0.7539, 0.01172, 0.9961, 0.3594, 0.9922, 0.2188, 0.875, 0.3594, 0.9512, 0.5742, 0.9961, 0.5742, 0.9961, 0.4805, 0.4062, 0.003906, 0.2773, 0.003906, 0.4062, 0.0957, 0.4062, 0.0957, 0.2773, 0.003906, 0.4062, 0.003906, 0.4062, 0.0957, 0.2773, 0.07422, 0.2773, 0.003906, 0.4062, 0.0957, 0.457, 0.1953, 0.2773, 0.07422, 0.4062, 0.0957, 0.4062, 0.003906, 0.5625, 0.003906, 0.4062, 0.003906, 0.4062, 0.0957, 0.5625, 0.003906, 0.5625, 0.003906, 0.4062, 0.0957, 0.5078, 0.0957, 0.5695, 0.2012, 0.5078, 0.0957, 0.4062, 0.0957, 0.5547, 0.8848, 0.5039, 0.709, 0.5039, 0.8047, 0.6406, 0.7227, 0.5039, 0.709, 0.5547, 0.8848, 0.6406, 0.7227, 0.5215, 0.582, 0.5039, 0.709, 0.6719, 0.582, 0.5215, 0.582, 0.6406, 0.7227, 0.6719, 0.582, 0.5742, 0.5273, 0.5215, 0.582, 0.6719, 0.582, 0.625, 0.8418, 0.5742, 0.5273, 0.6836, 0.8398, 0.625, 0.8418, 0.6719, 0.582, 0.6836, 0.8398, 0.5762, 0.9902, 0.625, 0.8418, 0.6465, 0.9961, 0.5762, 0.9902, 0.6836, 0.8398, 0.5762, 0.9902, 0.6465, 0.9961, 0.6289, 0.9316, 0.6465, 0.9961, 0.623, 0.7852, 0.6289, 0.9316, 0.7344, 0.8398, 0.623, 0.7852, 0.6465, 0.9961, 0.7031, 0.5117, 0.7148, 0.6094, 0.6875, 0.6211, 0.7461, 0.502, 0.7148, 0.6094, 0.7031, 0.5117, 0.7461, 0.502, 0.7344, 0.6445, 0.7148, 0.6094, 0.7461, 0.502, 0.7461, 0.6367, 0.7344, 0.6445, 0.7461, 0.502, 0.7344, 0.6445, 0.7461, 0.6367, 0.7461, 0.502, 0.7148, 0.6094, 0.7344, 0.6445, 0.7031, 0.5117, 0.7148, 0.6094, 0.7461, 0.502, 0.7031, 0.5117, 0.6875, 0.6211, 0.7148, 0.6094, 0.7344, 0.8398, 0.6465, 0.9961, 0.623, 0.7852, 0.7422, 0.9805, 0.6465, 0.9961, 0.7344, 0.8398, 0.7422, 0.9805, 0.7422, 0.9141, 0.6465, 0.9961, 0.7422, 0.9141, 0.7422, 0.9805, 0.6465, 0.9961, 0.7422, 0.9805, 0.7344, 0.8398, 0.6465, 0.9961, 0.7422, 0.9805, 0.8281, 0.8281, 0.7344, 0.8398, 0.8281, 0.8281, 0.7422, 0.9805, 0.7344, 0.8398, 0.6836, 0.8398, 0.7422, 0.9141, 0.6465, 0.9961, 0.7422, 0.7812, 0.7422, 0.9141, 0.6836, 0.8398, 0.7422, 0.9141, 0.7422, 0.7812, 0.6836, 0.8398, 0.7422, 0.7812, 0.7422, 0.6367, 0.6836, 0.8398, 0.7422, 0.6367, 0.7422, 0.7812, 0.6836, 0.8398, 0.7422, 0.6367, 0.6836, 0.8398, 0.6719, 0.582, 0.6406, 0.7227, 0.7422, 0.6367, 0.6719, 0.582, 0.7422, 0.8125, 0.7422, 0.6367, 0.6406, 0.7227, 0.7422, 0.8125, 0.6406, 0.7227, 0.7422, 0.6367, 0.7422, 0.8125, 0.7422, 0.9961, 0.6406, 0.7227, 0.625, 0.9961, 0.7422, 0.9961, 0.7422, 0.8125, 0.57, 0.4009, 0.6562, 0.3809, 0.5879, 0.3613, 0.5879, 0.3613, 0.5039, 0.3418, 0.57, 0.4009, 0.5879, 0.3613, 0.5695, 0.2012, 0.5039, 0.3418, 0.6426, 0.8848, 0.5547, 0.8848, 0.625, 0.9961, 0.6406, 0.7227, 0.5547, 0.8848, 0.6426, 0.8848, 0.6426, 0.8848, 0.7422, 0.8125, 0.6406, 0.7227, 0.625, 0.9961, 0.7422, 0.8125, 0.6426, 0.8848, 0.5695, 0.2012, 0.4102, 0.2988, 0.5039, 0.3418, 0.5695, 0.2012, 0.457, 0.1953, 0.4102, 0.2988, 0.5695, 0.2012, 0.4062, 0.0957, 0.457, 0.1953, 0.457, 0.1953, 0.332, 0.2031, 0.4102, 0.2988, 0.4102, 0.2988, 0.332, 0.2031, 0.3125, 0.2559, 0.9961, 0.7188, 0.875, 0.7188, 0.9961, 0.8398, 0.9961, 0.8398, 0.875, 0.7188, 0.875, 0.8398, 0.875, 0.8398, 0.875, 0.7188, 0.7715, 0.8398, 0.7715, 0.8398, 0.875, 0.7188, 0.7539, 0.7188, 0.1133, 0.1445, 0.003906, 0.2246, 0.1289, 0.2773, 0.1289, 0.2773, 0.003906, 0.2246, 0.003906, 0.375, 0.4961, 0.793, 0.4922, 0.6758, 0.4023, 0.793, 0.4902, 0.8184, 0.3887, 0.8789, 0.4023, 0.793, 0.3887, 0.8789, 0.4902, 0.8184, 0.4902, 0.8564, 0.4902, 0.8564, 0.4902, 0.8184, 0.4551, 0.8281, 0.4023, 0.793, 0.4551, 0.8281, 0.4902, 0.8184, 0.4551, 0.8281, 0.4023, 0.793, 0.3984, 0.8438, 0.3984, 0.8438, 0.4023, 0.793, 0.3555, 0.8828, 0.3984, 0.8438, 0.3555, 0.8828, 0.416, 0.9004, 0.3633, 0.9316, 0.416, 0.9004, 0.3555, 0.8828, 0.3984, 0.9922, 0.416, 0.9004, 0.3633, 0.9316, 0.3223, 0.9922, 0.3984, 0.9922, 0.3633, 0.9316, 0.3633, 0.9316, 0.3984, 0.9922, 0.3223, 0.9922, 0.3633, 0.9316, 0.3223, 0.9922, 0.2676, 0.9062, 0.3223, 0.9922, 0.2422, 0.9922, 0.2676, 0.9062, 0.3223, 0.9922, 0.2676, 0.9062, 0.2422, 0.9922, 0.3223, 0.9922, 0.3633, 0.9316, 0.2676, 0.9062, 0.2676, 0.9062, 0.3633, 0.9316, 0.3555, 0.8828, 0.2676, 0.9062, 0.2422, 0.9922, 0.2324, 0.8926, 0.4219, 0.8867, 0.3984, 0.8438, 0.416, 0.9004, 0.4219, 0.8867, 0.4707, 0.8789, 0.3984, 0.8438, 0.4219, 0.8867, 0.4902, 0.8945, 0.4707, 0.8789, 0.4902, 0.8945, 0.4219, 0.8867, 0.3887, 0.8789, 0.416, 0.9004, 0.3887, 0.8789, 0.4219, 0.8867, 0.4902, 0.8945, 0.3887, 0.8789, 0.4902, 0.8564, 0.4902, 0.8564, 0.4629, 0.8535, 0.4902, 0.8945, 0.4902, 0.8564, 0.4551, 0.8281, 0.4629, 0.8535, 0.4629, 0.8535, 0.4551, 0.8281, 0.3984, 0.8438, 0.4707, 0.8789, 0.4629, 0.8535, 0.3984, 0.8438, 0.4629, 0.8535, 0.4707, 0.8789, 0.4902, 0.8945, 0.1289, 0.2773, 0.003906, 0.375, 0.1406, 0.3516, 0.2266, 0.3125, 0.1289, 0.2773, 0.1406, 0.3516, 0.875, 0.9922, 0.875, 0.8398, 0.7715, 0.8398, 0.9961, 0.8398, 0.875, 0.8398, 0.875, 0.9922, 0.3184, 0.3379, 0.3125, 0.2559, 0.2266, 0.3125, 0.3184, 0.3379, 0.4102, 0.2988, 0.3125, 0.2559, 0.4102, 0.2988, 0.3184, 0.3379, 0.4004, 0.3594, 0.4004, 0.3594, 0.3184, 0.3379, 0.3271, 0.3838, 0.3271, 0.3838, 0.3184, 0.3379, 0.2266, 0.3125, 0.3271, 0.3838, 0.2266, 0.3125, 0.2305, 0.3711, 0.2305, 0.3711, 0.2266, 0.3125, 0.1406, 0.3516, 0.1621, 0.4102, 0.2305, 0.3711, 0.1406, 0.3516, 0.2344, 0.4297, 0.2305, 0.3711, 0.1621, 0.4102, 0.5039, 0.3418, 0.4102, 0.2988, 0.4004, 0.3594, 0.5088, 0.3857, 0.5039, 0.3418, 0.4004, 0.3594, 0.57, 0.4009, 0.5039, 0.3418, 0.5088, 0.3857, 0.6562, 0.3809, 0.7129, 0.2578, 0.6504, 0.1211, 0.7129, 0.2578, 0.7051, 0.08594, 0.6504, 0.1211, 0.7051, 0.08594, 0.5078, 0.0957, 0.6504, 0.1211, 0.5625, 0.003906, 0.5078, 0.0957, 0.7051, 0.08594, 0.6406, 0.7227, 0.5039, 0.8047, 0.5039, 0.709, 0.6406, 0.7227, 0.5039, 0.709, 0.5215, 0.582, 0.6406, 0.7227, 0.5215, 0.582, 0.6719, 0.582, 0.6719, 0.582, 0.5215, 0.582, 0.5742, 0.5273, 0.6719, 0.582, 0.5742, 0.5273, 0.625, 0.8418, 0.6836, 0.8398, 0.6719, 0.582, 0.625, 0.8418, 0.7422, 0.6367, 0.6719, 0.582, 0.6836, 0.8398, 0.7422, 0.6367, 0.6406, 0.7227, 0.6719, 0.582, 0.6836, 0.8398, 0.625, 0.8418, 0.5762, 0.9902, 0.6836, 0.8398, 0.5762, 0.9902, 0.6465, 0.9961, 0.6465, 0.9961, 0.5762, 0.9902, 0.6289, 0.9316, 0.6289, 0.9316, 0.5762, 0.9902, 0.543, 0.9688, 0.5762, 0.9902, 0.6289, 0.9316, 0.543, 0.9688, 0.543, 0.9688, 0.6289, 0.9316, 0.5332, 0.8125, 0.6289, 0.9316, 0.5781, 0.8164, 0.5332, 0.8125, 0.5039, 0.5273, 0.5547, 0.5195, 0.5059, 0.502, 0.5039, 0.5273, 0.5059, 0.502, 0.5547, 0.5195, 0.5059, 0.502, 0.6172, 0.502, 0.5547, 0.5195, 0.5547, 0.5195, 0.6172, 0.502, 0.5059, 0.502, 0.5039, 0.5273, 0.5059, 0.502, 0.5547, 0.5195, 0.5059, 0.502, 0.6172, 0.502, 0.5547, 0.5195, 0.5547, 0.5195, 0.6172, 0.502, 0.5059, 0.502, 0.5039, 0.5273, 0.5547, 0.5195, 0.5059, 0.502, 0.543, 0.9688, 0.5332, 0.8125, 0.6289, 0.9316, 0.6289, 0.9316, 0.5332, 0.8125, 0.5781, 0.8164, 0.5039, 0.5273, 0.5059, 0.502, 0.5547, 0.5195, 0.5059, 0.502, 0.6172, 0.502, 0.5547, 0.5195, 0.5059, 0.502, 0.5547, 0.5195, 0.6172, 0.502, 0.5039, 0.5273, 0.5547, 0.5195, 0.5059, 0.502, 0.6465, 0.9961, 0.6289, 0.9316, 0.623, 0.7852, 0.7422, 0.9141, 0.6836, 0.8398, 0.6465, 0.9961, 0.9512, 0.5742, 0.875, 0.5742, 0.875, 0.4805, 0.875, 0.5742, 0.7539, 0.4805, 0.875, 0.4805, 0.875, 0.5742, 0.7539, 0.5742, 0.7539, 0.4805, 0.875, 0.4805, 0.7539, 0.4805, 0.7539, 0.3594, 0.7539, 0.4805, 0.875, 0.3594, 0.7539, 0.3594, 0.875, 0.3594, 0.7539, 0.2695, 0.7539, 0.3594, 0.875, 0.3594, 0.875, 0.2383, 0.7539, 0.2695, 0.875, 0.3594, 0.9922, 0.2188, 0.875, 0.2383, 0.875, 0.3594, 0.9961, 0.3594, 0.9922, 0.2188, 0.9961, 0.3594, 0.875, 0.3594, 0.9922, 0.2188, 0.9922, 0.2188, 0.875, 0.3594, 0.875, 0.2383, 0.875, 0.3594, 0.7539, 0.2695, 0.875, 0.2383, 0.7539, 0.3594, 0.7539, 0.2695, 0.875, 0.3594, 0.7539, 0.3594, 0.875, 0.3594, 0.875, 0.4805, 0.7539, 0.2695, 0.7539, 0.007813, 0.875, 0.2383, 0.875, 0.007813, 0.7539, 0.007812, 0.7539, 0.2695, 0.7539, 0.007812, 0.875, 0.007813, 0.8398, 0.2344, 0.875, 0.007812, 0.9297, 0.2344, 0.8398, 0.2344, 0.875, 0.007812, 0.9766, 0.1836, 0.9297, 0.2344, 0.875, 0.007813, 0.9961, 0.007813, 0.9766, 0.1836, 0.9922, 0.2188, 0.9961, 0.007812, 0.875, 0.007812, 0.9922, 0.2188, 0.875, 0.2383, 0.9961, 0.007812, 0.9961, 0.007812, 0.875, 0.2383, 0.875, 0.007812, 0.875, 0.2383, 0.7539, 0.007813, 0.875, 0.007813, 0.875, 0.007812, 0.7539, 0.007812, 0.8398, 0.2344, 0.8398, 0.2344, 0.7539, 0.007813, 0.7969, 0.2344, 0.7969, 0.2344, 0.7539, 0.007813, 0.7539, 0.2344, 0.7539, 0.007812, 0.7969, 0.2344, 0.7539, 0.2344, 0.7539, 0.007812, 0.8398, 0.2344, 0.7969, 0.2344, 0.8398, 0.2344, 0.7969, 0.01172, 0.7969, 0.2344, 0.5039, 0.5273, 0.5625, 0.5195, 0.5059, 0.502, 0.5039, 0.5273, 0.5059, 0.502, 0.5625, 0.5195, 0.5059, 0.502, 0.6113, 0.502, 0.5625, 0.5195, 0.5625, 0.5195, 0.6113, 0.502, 0.5059, 0.502, 0.7031, 0.5117, 0.7148, 0.6094, 0.6875, 0.6211, 0.7461, 0.502, 0.7148, 0.6094, 0.7031, 0.5117, 0.7461, 0.502, 0.7461, 0.6367, 0.7148, 0.6094, 0.7148, 0.6094, 0.7461, 0.6367, 0.7461, 0.502, 0.7148, 0.6094, 0.7344, 0.6445, 0.7461, 0.6367, 0.7969, 0.2344, 0.7539, 0.01172, 0.7969, 0.01172, 0.7539, 0.2344, 0.7539, 0.01172, 0.7969, 0.2344, 0.5039, 0.5273, 0.5625, 0.5195, 0.5059, 0.502, 0.5039, 0.5273, 0.5059, 0.502, 0.5625, 0.5195, 0.7969, 0.2344, 0.7539, 0.01172, 0.7539, 0.2344, 0.7969, 0.01172, 0.7539, 0.01172, 0.7969, 0.2344, 0.7461, 0.6367, 0.7344, 0.6445, 0.7148, 0.6094, 0.5625, 0.5195, 0.6113, 0.502, 0.5059, 0.502, 0.5059, 0.502, 0.6113, 0.502, 0.5625, 0.5195, 0.8398, 0.2344, 0.7969, 0.2344, 0.7969, 0.01172, 0.5039, 0.5273, 0.5059, 0.502, 0.5625, 0.5195, 0.5059, 0.502, 0.6113, 0.502, 0.5625, 0.5195, 0.5625, 0.5195, 0.6113, 0.502, 0.5059, 0.502, 0.5039, 0.5273, 0.5625, 0.5195, 0.5059, 0.502, 0.875, 0.007812, 0.8398, 0.2344, 0.9297, 0.2344, 0.9766, 0.1836, 0.875, 0.007812, 0.9297, 0.2344, 0.9961, 0.007812, 0.875, 0.007812, 0.9766, 0.1836, 0.9766, 0.1836, 0.8672, 0.1328, 0.875, 0.007813, 0.7031, 0.5117, 0.7148, 0.6094, 0.7461, 0.502, 0.6875, 0.6211, 0.7148, 0.6094, 0.7031, 0.5117, 0.875, 0.007812, 0.8672, 0.1328, 0.9766, 0.1836, 0.875, 0.2383, 0.9922, 0.2188, 0.875, 0.007812, 0.875, 0.2383, 0.875, 0.007812, 0.7539, 0.2695, 0.5547, 0.8848, 0.5039, 0.8047, 0.5039, 0.709, 0.6406, 0.7227, 0.5039, 0.709, 0.5039, 0.8047, 0.6406, 0.7227, 0.5215, 0.582, 0.5039, 0.709, 0.6719, 0.582, 0.5215, 0.582, 0.6406, 0.7227, 0.6719, 0.582, 0.5742, 0.5273, 0.5215, 0.582, 0.625, 0.8418, 0.5742, 0.5273, 0.6719, 0.582, 0.625, 0.8418, 0.6719, 0.582, 0.5742, 0.5273, 0.6836, 0.8398, 0.6719, 0.582, 0.625, 0.8418, 0.7422, 0.6367, 0.6719, 0.582, 0.6836, 0.8398, 0.7422, 0.6367, 0.6406, 0.7227, 0.6719, 0.582, 0.6719, 0.582, 0.6406, 0.7227, 0.5215, 0.582, 0.6406, 0.7227, 0.5039, 0.709, 0.5215, 0.582, 0.6406, 0.7227, 0.5547, 0.8848, 0.5039, 0.709, 0.6426, 0.8848, 0.5547, 0.8848, 0.6406, 0.7227, 0.6719, 0.582, 0.5215, 0.582, 0.5742, 0.5273, 0.7422, 0.7812, 0.7422, 0.6367, 0.6836, 0.8398, 0.7422, 0.7812, 0.6836, 0.8398, 0.7422, 0.6367, 0.7422, 0.7812, 0.7422, 0.9141, 0.6836, 0.8398, 0.7422, 0.9141, 0.7422, 0.7812, 0.6836, 0.8398, 0.7422, 0.9141, 0.6836, 0.8398, 0.6465, 0.9961, 0.6836, 0.8398, 0.5762, 0.9902, 0.6465, 0.9961, 0.6836, 0.8398, 0.625, 0.8418, 0.5762, 0.9902, 0.5762, 0.9902, 0.625, 0.8418, 0.6836, 0.8398, 0.625, 0.8418, 0.6719, 0.582, 0.6836, 0.8398, 0.7422, 0.6367, 0.6836, 0.8398, 0.6719, 0.582, 0.7422, 0.6367, 0.6719, 0.582, 0.6406, 0.7227, 0.6836, 0.8398, 0.6465, 0.9961, 0.5762, 0.9902, 0.7422, 0.9141, 0.6465, 0.9961, 0.6836, 0.8398, 0.7422, 0.9805, 0.6465, 0.9961, 0.7422, 0.9141, 0.7422, 0.9805, 0.7344, 0.8398, 0.6465, 0.9961, 0.7422, 0.9805, 0.8281, 0.8281, 0.7344, 0.8398, 0.7422, 0.9805, 0.7344, 0.8398, 0.8281, 0.8281, 0.7422, 0.9805, 0.6465, 0.9961, 0.7344, 0.8398, 0.7422, 0.9805, 0.7422, 0.9141, 0.6465, 0.9961, 0.7344, 0.8398, 0.6465, 0.9961, 0.623, 0.7852, 0.6465, 0.9961, 0.6289, 0.9316, 0.623, 0.7852, 0.6289, 0.9316, 0.6465, 0.9961, 0.5762, 0.9902, 0.6289, 0.9316, 0.5762, 0.9902, 0.543, 0.9688, 0.543, 0.9688, 0.5762, 0.9902, 0.6289, 0.9316, 0.5762, 0.9902, 0.6465, 0.9961, 0.6289, 0.9316, 0.6465, 0.9961, 0.623, 0.7852, 0.6289, 0.9316, 0.7344, 0.8398, 0.623, 0.7852, 0.6465, 0.9961, 0.7148, 0.6094, 0.6875, 0.6211, 0.7031, 0.5117, 0.5059, 0.502, 0.5547, 0.5195, 0.6172, 0.502, 0.5039, 0.5273, 0.5547, 0.5195, 0.5059, 0.502, 0.5039, 0.5273, 0.5059, 0.502, 0.5547, 0.5195, 0.5059, 0.502, 0.6172, 0.502, 0.5547, 0.5195, 0.6289, 0.9316, 0.5781, 0.8164, 0.5332, 0.8125, 0.7344, 0.6445, 0.7148, 0.6094, 0.7461, 0.502, 0.7148, 0.6094, 0.7031, 0.5117, 0.7461, 0.502, 0.7148, 0.6094, 0.7344, 0.6445, 0.7461, 0.502, 0.6289, 0.9316, 0.5332, 0.8125, 0.5781, 0.8164, 0.543, 0.9688, 0.5332, 0.8125, 0.6289, 0.9316, 0.5039, 0.5273, 0.5547, 0.5195, 0.5059, 0.502, 0.5039, 0.5273, 0.5059, 0.502, 0.5547, 0.5195, 0.543, 0.9688, 0.6289, 0.9316, 0.5332, 0.8125, 0.5547, 0.5195, 0.5059, 0.502, 0.6172, 0.502, 0.5059, 0.502, 0.5547, 0.5195, 0.6172, 0.502, 0.5039, 0.5273, 0.5059, 0.502, 0.5547, 0.5195, 0.5547, 0.5195, 0.5059, 0.502, 0.6172, 0.502, 0.6875, 0.6211, 0.7148, 0.6094, 0.7031, 0.5117, 0.7148, 0.6094, 0.7461, 0.502, 0.7031, 0.5117, 0.5059, 0.502, 0.5547, 0.5195, 0.6172, 0.502, 0.5039, 0.5273, 0.5547, 0.5195, 0.5059, 0.502, 0.6562, 0.3809, 0.6855, 0.3809, 0.6875, 0.4121, 0.6875, 0.4336, 0.6562, 0.3809, 0.6875, 0.4121, 0.6367, 0.4336, 0.6562, 0.3809, 0.6875, 0.4336, 0.57, 0.4009, 0.6562, 0.3809, 0.6367, 0.4336, 0.57, 0.4009, 0.6367, 0.4336, 0.57, 0.4297, 0.57, 0.4009, 0.57, 0.4297, 0.5137, 0.4297, 0.5088, 0.3857, 0.57, 0.4009, 0.5137, 0.4297, 0.715, 0.4355, 0.6875, 0.4336, 0.6875, 0.4121, 0.7426, 0.4373, 0.715, 0.4355, 0.6875, 0.4121, -29.9, -17.08, -32.18, -12.53, -33.47, -15.29, 17.23, 31.07, 13.74, 27.35, 17.65, 28.18, -33.58, 37.14, -33.08, 31.32, -29.42, 34.6, -6.252, 32.11, -6.37, 27.18, -1.828, 30.15, -7.151, 103.3, -2.993, 102.4, -4.357, 107.3, -17.91, 97.92, -16.75, 93.67, -15.65, 99.24, -21.0, 96.38, -17.39, 93.55, -18.58, 97.79, -58.49, 82.44, -54.28, 78.89, -53.61, 83.72, -6.364, 66.5, -4.727, 61.91, -1.492, 66.71, -64.14, -15.48, -60.33, -16.5, -63.63, -12.61, 47.17, 46.64, 44.1, 42.6, 47.89, 43.68, -50.84, 57.04, -47.83, 52.59, -46.0, 57.12, 83.11, 75.36, 79.72, 71.76, 85.24, 70.79, 82.51, 81.48, 78.03, 81.01, 82.09, 78.71, 78.03, 81.01, 82.51, 81.48, 82.92, 84.06, 82.07, 92.41, 84.32, 88.75, 87.2, 92.67])
me_mesh1_mesh1_geometry.materials.append(mat_material0)
me_mesh1_mesh1_geometry.materials.append(mat_frontcolornoculling)
me_mesh1_mesh1_geometry.use_remesh_preserve_volume = False
me_mesh1_mesh1_geometry.use_remesh_preserve_attributes = False
me_mesh1_mesh1_geometry.use_mirror_vertex_groups = False
me_mesh1_mesh1_geometry.update()
arm_armature = bpy.data.armatures.new('Armature')  # bones are not reproduced

# ---- objects
ob_armature = bpy.data.objects.new('Armature', arm_armature)
ob_bear = bpy.data.objects.new('bear', me_mesh1_mesh1_geometry)
ob_lamp_002 = bpy.data.objects.new('Lamp.002', light_lamp_002)
ob_lamp_001 = bpy.data.objects.new('Lamp.001', light_lamp_001)
ob_lamp = bpy.data.objects.new('Lamp', light_lamp)
ob_camera = bpy.data.objects.new('Camera', cam_camera)

# ---- transforms, parenting, visibility, modifiers, constraints
ob_armature.location = (0.0, 0.0, 0.0)
ob_armature.show_in_front = True
ob_armature.lineart.crease_threshold = 0.0
ob_bear.parent = ob_armature
ob_bear.location = (-0.1828, -0.143, 0.0)
ob_bear.rotation_euler = (0.01275, 0.0, 1.612)
ob_bear.scale = (0.04274, 0.04274, 0.04274)
ob_bear.lineart.crease_threshold = 0.0
_vg = ob_bear.vertex_groups.new(name='Bone')
for _i, _w in zip([4, 6, 8, 9, 10, 11, 12, 13, 14, 15, 16, 17, 18, 19, 20, 21, 22, 23, 24, 34, 35, 36, 37, 38, 39, 42, 43, 44, 45, 46, 53, 54, 55, 56, 57, 58, 59, 60, 73, 74, 75, 76, 77, 78, 79, 82, 89, 90, 111, 113, 115, 118, 119, 196, 197, 228, 230, 231, 232, 233, 244, 245, 285], [0.005084, 0.03057, 0.01116, 0.02937, 0.06494, 0.06402, 0.2579, 0.613, 0.03918, 0.6683, 0.7, 0.3425, 0.6317, 0.3308, 0.1151, 0.1164, 0.005722, 0.008592, 0.01416, 0.09999, 0.5796, 0.5397, 0.2634, 0.02471, 0.1325, 0.04316, 0.05017, 0.03809, 0.04664, 0.03424, 0.00374, 0.2364, 0.5953, 0.7033, 0.6507, 0.562, 0.1468, 0.02016, 0.01153, 0.04545, 0.1026, 0.05973, 0.0582, 0.02151, 0.1098, 0.06865, 0.3059, 0.08049, 0.008274, 0.002141, 0.02525, 0.001777, 0.05418, 0.2448, 0.01131, 0.01023, 0.07731, 0.1182, 0.1196, 0.0117, 0.5311, 0.5234, 0.02208]): _vg.add([_i], _w, 'REPLACE')
_vg = ob_bear.vertex_groups.new(name='Bone.001')
for _i, _w in zip([15, 16, 17, 18, 19, 20, 21, 22, 23, 24, 25, 26, 29, 32, 33, 34, 35, 36, 37, 55, 56, 57, 58, 59, 60, 61, 62, 63, 73, 74, 75, 76, 77, 78, 79, 82, 89, 115, 117, 118, 119, 196, 197, 199, 226, 227, 228, 230, 231, 244, 245, 285, 286, 288], [0.02447, 0.1091, 0.5652, 0.2377, 0.566, 0.7742, 0.7594, 0.7514, 0.7424, 0.6496, 0.2555, 0.1153, 0.04236, 0.06229, 0.06495, 0.6334, 0.2825, 0.1404, 0.1488, 0.0106, 0.09058, 0.07639, 0.2741, 0.6224, 0.5916, 0.1174, 0.2529, 0.01308, 0.01152, 0.264, 0.154, 0.3004, 0.1432, 0.04831, 0.06722, 0.01926, 0.07873, 0.03668, 0.002215, 0.109, 0.2143, 0.266, 0.1216, 0.03039, 0.03298, 0.01691, 0.2642, 0.5015, 0.06471, 0.03291, 0.1782, 0.2, 0.1266, 0.02631]): _vg.add([_i], _w, 'REPLACE')
_vg = ob_bear.vertex_groups.new(name='Bone.005')
for _i, _w in zip([21, 22, 23, 24, 25, 26, 27, 28, 29, 31, 32, 33, 34, 37, 61, 62, 63, 72, 73, 74, 75, 77, 226], [0.03225, 0.05008, 0.09125, 0.1868, 0.261, 0.6681, 0.03048, 0.01733, 0.04825, 0.04315, 0.3457, 0.3766, 0.07797, 0.04118, 0.04575, 0.2238, 0.009409, 0.232, 0.09341, 0.03573, 0.05368, 0.1657, 0.03507]): _vg.add([_i], _w, 'REPLACE')
_vg = ob_bear.vertex_groups.new(name='Bone.016')
for _i, _w in zip([24, 26, 27, 28, 29, 30, 31, 32, 33, 34, 36, 37, 72, 73, 74, 75, 76, 77, 78, 79, 89, 196, 226, 285, 286, 287, 288, 290, 291, 292, 293], [0.0395, 0.05418, 0.02886, 0.5406, 0.5047, 0.1969, 0.7276, 0.4218, 0.4796, 0.1031, 0.04628, 0.1158, 0.1648, 0.3046, 0.2583, 0.1975, 0.2093, 0.4731, 0.03214, 0.05283, 0.001855, 0.08698, 0.1083, 0.2642, 0.1995, 0.1152, 0.07403, 0.1638, 0.01992, 0.06817, 0.01102]): _vg.add([_i], _w, 'REPLACE')
_vg = ob_bear.vertex_groups.new(name='Bone.017')
for _i, _w in zip([1, 2, 28, 29, 30, 31, 32, 72, 73, 74, 75, 76, 77, 196, 226, 285, 286, 287, 288, 289, 290, 291, 292, 293, 294, 295, 296, 297, 298, 299, 300, 301, 302, 303, 304, 305, 306, 307, 308, 312, 313], [0.004098, 0.5784, 0.2348, 0.2087, 0.7181, 0.1681, 0.07391, 0.06589, 0.1187, 0.1821, 0.09212, 0.1443, 0.006391, 0.04517, 0.03546, 0.3074, 0.4853, 0.7834, 0.7428, 0.6204, 0.7513, 0.7865, 0.8703, 0.8177, 0.8969, 0.06808, 0.2486, 0.2646, 0.5079, 0.2949, 0.4048, 0.04769, 0.01252, 0.02505, 0.1302, 0.1102, 0.06417, 0.09659, 0.08751, 0.008857, 0.005628]): _vg.add([_i], _w, 'REPLACE')
_vg = ob_bear.vertex_groups.new(name='Bone.020')
for _i, _w in zip([0, 1, 2, 3, 285, 286, 287, 288, 289, 290, 291, 292, 293, 294, 295, 296, 297, 298, 299, 300, 301, 302, 303, 304, 305, 306, 307, 308, 309, 310, 311, 312, 313], [0.9798, 0.9718, 0.4204, 0.9827, 0.01897, 0.0589, 0.02409, 0.1034, 0.3474, 0.05292, 0.1704, 0.0244, 0.1352, 0.08754, 0.9296, 0.7387, 0.7239, 0.4911, 0.7026, 0.5939, 0.9506, 0.9678, 0.9606, 0.8638, 0.8856, 0.9333, 0.8994, 0.909, 0.975, 0.9885, 0.986, 0.97, 0.9718]): _vg.add([_i], _w, 'REPLACE')
_vg = ob_bear.vertex_groups.new(name='Bone.006')
for _i, _w in zip([20, 22, 23, 24, 25, 26, 58, 59, 60, 61, 62, 63, 64, 115, 118, 197, 198, 199, 200, 225, 227, 228, 229, 230, 245], [0.03295, 0.1051, 0.05795, 0.001741, 0.2245, 0.01476, 0.009089, 0.1202, 0.279, 0.6923, 0.2681, 0.05906, 0.02476, 0.01111, 0.181, 0.05503, 0.4614, 0.01416, 0.04165, 0.02251, 0.8343, 0.5929, 0.4925, 0.1556, 0.01461]): _vg.add([_i], _w, 'REPLACE')
_vg = ob_bear.vertex_groups.new(name='Bone.015')
for _i, _w in zip([29, 59, 64, 72, 73, 75, 89, 115, 117, 118, 119, 196, 197, 198, 199, 200, 201, 202, 203, 204, 205, 206, 219, 221, 222, 223, 224, 225, 226, 227, 228, 229, 230, 231, 246], [0.0737, 0.008464, 0.03344, 0.1134, 0.2123, 0.1836, 0.05019, 0.06872, 0.04104, 0.4625, 0.4257, 0.1123, 0.5782, 0.5038, 0.7123, 0.8504, 0.5891, 0.2198, 0.605, 0.09182, 0.05289, 0.0233, 0.0228, 0.06552, 0.2846, 0.149, 0.7174, 0.6639, 0.5184, 0.0499, 0.05262, 0.495, 0.1125, 0.006532, 0.46]): _vg.add([_i], _w, 'REPLACE')
_vg = ob_bear.vertex_groups.new(name='Bone.018')
for _i, _w in zip([72, 73, 75, 119, 197, 199, 200, 201, 202, 203, 204, 205, 206, 207, 208, 209, 210, 211, 212, 215, 216, 217, 218, 219, 220, 221, 222, 223, 224, 225, 226, 246, 247, 248, 249, 250, 253, 254], [0.01498, 0.06582, 0.03601, 0.06, 0.07505, 0.1592, 0.0916, 0.3481, 0.7324, 0.2916, 0.572, 0.8284, 0.2306, 0.07981, 0.02883, 0.03622, 0.4356, 0.009132, 0.449, 0.003073, 0.06212, 0.2299, 0.1047, 0.2143, 0.4976, 0.7956, 0.6385, 0.64, 0.1982, 0.07282, 0.1378, 0.4485, 0.1463, 0.0243, 0.01613, 0.01253, 0.09592, 0.07816]): _vg.add([_i], _w, 'REPLACE')
_vg = ob_bear.vertex_groups.new(name='Bone.019')
for _i, _w in zip([202, 203, 204, 205, 206, 207, 208, 209, 210, 211, 212, 213, 214, 215, 216, 217, 218, 219, 220, 221, 222, 223, 246, 247, 248, 249, 250, 251, 252, 253, 254], [0.01777, 0.08796, 0.3326, 0.1148, 0.7311, 0.9158, 0.9568, 0.9557, 0.5635, 0.9694, 0.5495, 0.9816, 0.9796, 0.969, 0.9275, 0.7629, 0.878, 0.7453, 0.4973, 0.1325, 0.04898, 0.1938, 0.0211, 0.8278, 0.9567, 0.9652, 0.9676, 0.9941, 0.9872, 0.8877, 0.9087]): _vg.add([_i], _w, 'REPLACE')
_vg = ob_bear.vertex_groups.new(name='Bone.007')
for _i, _w in zip([22, 23, 24, 25, 26, 27, 28, 29, 30, 32, 60, 61, 62, 63, 64, 65, 66, 67, 68, 69, 70, 71, 72, 73, 75, 224, 225, 226, 227], [0.04667, 0.05228, 0.03275, 0.2513, 0.1118, 0.8857, 0.1664, 0.0215, 0.03198, 0.05845, 0.01751, 0.1227, 0.2515, 0.8701, 0.9008, 0.9842, 0.9874, 0.9935, 0.9943, 0.9973, 0.9884, 0.9926, 0.336, 0.1104, 0.05376, 0.03345, 0.1993, 0.004471, 0.07083]): _vg.add([_i], _w, 'REPLACE')
_vg = ob_bear.vertex_groups.new(name='Bone.002')
for _i, _w in zip([4, 5, 6, 7, 8, 9, 10, 11, 12, 13, 14, 15, 41, 42, 43, 44, 45, 46, 47, 48, 49, 50, 51, 52, 53, 54, 55, 93, 94, 95, 96, 97, 98, 99, 100, 101, 102, 103, 104, 105, 106, 107, 108, 125, 126, 127, 128, 129, 130, 131, 132, 133, 134, 135, 136, 137, 138, 139, 140, 141, 142, 143, 144, 145, 146, 147, 151, 154, 155, 156, 157, 158, 159, 233, 234, 235, 236, 237, 238, 239, 240, 241, 242, 243], [0.8393, 0.7906, 0.7929, 0.935, 0.8667, 0.8237, 0.7534, 0.7674, 0.1584, 0.0953, 0.03716, 0.004923, 0.6208, 0.7811, 0.7808, 0.7944, 0.795, 0.8112, 0.9256, 0.9794, 0.9763, 0.9455, 0.9169, 0.8637, 0.739, 0.07339, 0.06179, 0.1605, 0.5768, 0.887, 0.9643, 0.9959, 0.9882, 0.983, 0.9827, 0.9769, 0.9508, 0.9591, 0.6759, 0.2091, 0.9047, 0.5094, 0.03463, 0.02755, 0.2594, 0.2034, 0.9539, 0.9884, 0.992, 0.9852, 0.995, 0.9991, 0.9989, 0.9948, 0.9143, 0.9744, 0.9872, 0.9694, 0.8984, 0.9898, 0.9978, 0.9993, 0.9968, 0.997, 0.9797, 0.1044, 0.03156, 0.02389, 0.03749, 0.09237, 0.1014, 0.2278, 0.007436, 0.05231, 0.7383, 0.7497, 0.7414, 0.8014, 0.9531, 0.9769, 0.804, 0.7874, 0.7726, 0.7577]): _vg.add([_i], _w, 'REPLACE')
_vg = ob_bear.vertex_groups.new(name='Bone.003')
for _i, _w in zip([4, 5, 6, 8, 9, 10, 11, 12, 13, 14, 15, 16, 18, 34, 35, 36, 37, 38, 39, 40, 41, 42, 43, 44, 45, 46, 54, 55, 56, 74, 75, 76, 77, 78, 79, 80, 81, 82, 83, 84, 85, 87, 88, 89, 90, 91, 92, 93, 110, 111, 120, 196, 255, 256, 257, 285, 286], [0.05262, 0.06615, 0.07326, 0.03305, 0.06259, 0.09731, 0.05055, 0.1833, 0.1762, 0.884, 0.207, 0.0958, 0.002457, 0.01991, 0.05509, 0.1535, 0.2145, 0.7433, 0.7822, 0.896, 0.1122, 0.07993, 0.0817, 0.07458, 0.07629, 0.06845, 0.02434, 0.08078, 0.0498, 0.1036, 0.02887, 0.1412, 0.06941, 0.585, 0.2435, 0.2378, 0.4446, 0.5246, 0.3691, 0.163, 0.09474, 0.04633, 0.07902, 0.1902, 0.3307, 0.5194, 0.7298, 0.04843, 0.1378, 0.04176, 0.1882, 0.06956, 0.2405, 0.09155, 0.04413, 0.079, 0.04986]): _vg.add([_i], _w, 'REPLACE')
_vg = ob_bear.vertex_groups.new(name='Bone.012')
for _i, _w in zip([36, 37, 38, 39, 74, 76, 77, 78, 79, 80, 81, 82, 83, 84, 85, 86, 87, 88, 89, 90, 255, 256, 257, 258, 259], [0.06344, 0.1536, 0.1701, 0.02163, 0.01252, 0.03473, 0.01883, 0.1696, 0.4128, 0.6476, 0.164, 0.1483, 0.2037, 0.5244, 0.7099, 0.4919, 0.6438, 0.7159, 0.0368, 0.0153, 0.1351, 0.05894, 0.1424, 0.07579, 0.1409]): _vg.add([_i], _w, 'REPLACE')
_vg = ob_bear.vertex_groups.new(name='Bone.013')
for _i, _w in zip([37, 78, 79, 80, 81, 82, 83, 84, 85, 86, 87, 88, 89, 255, 256, 257, 258, 259, 260, 261, 262, 263, 264, 265, 266, 267, 270, 271, 272, 273, 274, 275, 276, 279, 281, 284], [0.012, 0.06247, 0.0724, 0.06464, 0.2708, 0.09752, 0.3222, 0.2283, 0.1431, 0.478, 0.2649, 0.1654, 0.01886, 0.5108, 0.6859, 0.7318, 0.8876, 0.7344, 0.01026, 0.4709, 0.1758, 0.1712, 0.4989, 0.7718, 0.157, 0.01337, 0.09817, 0.167, 0.17, 0.1692, 0.5301, 0.007633, 0.03045, 0.04522, 0.0009578, 0.4245]): _vg.add([_i], _w, 'REPLACE')
_vg = ob_bear.vertex_groups.new(name='Bone.014')
for _i, _w in zip([81, 83, 87, 255, 256, 257, 258, 259, 260, 261, 262, 263, 264, 265, 266, 267, 268, 269, 270, 271, 272, 273, 274, 275, 276, 277, 278, 279, 280, 281, 282, 283, 284], [0.02754, 0.0433, 0.0131, 0.07596, 0.1489, 0.06077, 0.008043, 0.104, 0.9656, 0.52, 0.8205, 0.8255, 0.4947, 0.2165, 0.8287, 0.9654, 0.9909, 0.9785, 0.8993, 0.8301, 0.8268, 0.8277, 0.4664, 0.9704, 0.9587, 0.9757, 0.9748, 0.9513, 0.9746, 0.9728, 0.9738, 0.9762, 0.5706]): _vg.add([_i], _w, 'REPLACE')
_vg = ob_bear.vertex_groups.new(name='Bone.004')
for _i, _w in zip([11, 12, 13, 16, 18, 19, 52, 53, 54, 55, 56, 57, 58, 59, 89, 90, 91, 92, 104, 105, 108, 109, 110, 111, 112, 113, 114, 115, 116, 117, 118, 120, 160, 161, 162, 163, 164, 168, 169, 230, 231, 232, 233, 234, 235, 236, 237, 240, 241, 242, 243, 244, 245], [0.05757, 0.2161, 0.05362, 0.02734, 0.04739, 0.002748, 0.03457, 0.1115, 0.5689, 0.1693, 0.08913, 0.164, 0.05757, 0.01286, 0.003945, 0.09603, 0.181, 0.05256, 0.06295, 0.1042, 0.00189, 0.7603, 0.5874, 0.06205, 0.3215, 0.2083, 0.0922, 0.3384, 0.06864, 0.04588, 0.074, 0.07507, 0.002092, 0.02398, 0.2157, 0.03125, 0.008112, 0.04327, 0.1714, 0.0643, 0.3745, 0.626, 0.8333, 0.0856, 0.08782, 0.07621, 0.05012, 0.06695, 0.07224, 0.08281, 0.07883, 0.2855, 0.125]): _vg.add([_i], _w, 'REPLACE')
_vg = ob_bear.vertex_groups.new(name='Bone.009')
for _i, _w in zip([54, 57, 58, 59, 75, 82, 89, 90, 91, 109, 110, 111, 112, 113, 114, 115, 116, 117, 118, 119, 160, 161, 162, 163, 164, 165, 166, 167, 168, 169, 170, 171, 172, 173, 174, 183, 184, 185, 191, 196, 197, 199, 230, 231, 232, 233, 244, 245], [0.004146, 0.03046, 0.03709, 0.009503, 0.03921, 0.0495, 0.1867, 0.2867, 0.07167, 0.1317, 0.1053, 0.7841, 0.5724, 0.7367, 0.8697, 0.4701, 0.8727, 0.8149, 0.118, 0.1436, 0.9009, 0.857, 0.6837, 0.9006, 0.8947, 0.8458, 0.5305, 0.8445, 0.8433, 0.7253, 0.8299, 0.07067, 0.078, 0.02092, 0.02298, 0.05528, 0.008245, 0.06809, 0.01333, 0.06853, 0.08111, 0.003771, 0.07473, 0.3839, 0.2089, 0.04302, 0.0836, 0.1073]): _vg.add([_i], _w, 'REPLACE')
_vg = ob_bear.vertex_groups.new(name='Bone.010')
for _i, _w in zip([160, 164, 165, 166, 167, 170, 171, 172, 173, 174, 175, 184, 185, 186, 187, 188, 189, 191, 192, 193, 194, 195], [0.03752, 0.01769, 0.1208, 0.4597, 0.05162, 0.06391, 0.8287, 0.1263, 0.7128, 0.8402, 0.09645, 0.05383, 0.1426, 0.05268, 0.09592, 0.1031, 0.1272, 0.6522, 0.1098, 0.05334, 0.07144, 0.07542]): _vg.add([_i], _w, 'REPLACE')
_vg = ob_bear.vertex_groups.new(name='Bone.011')
for _i, _w in zip([112, 162, 164, 167, 168, 169, 170, 171, 172, 173, 174, 175, 176, 177, 178, 179, 180, 181, 182, 183, 184, 185, 186, 187, 188, 189, 190, 191, 192, 193, 194, 195], [0.01944, 0.03688, 0.01735, 0.07462, 0.08838, 0.05648, 0.0932, 0.09981, 0.7943, 0.2512, 0.1227, 0.8902, 0.9966, 0.9864, 0.9979, 0.9974, 0.992, 0.9857, 0.9715, 0.921, 0.9163, 0.7863, 0.9243, 0.8792, 0.8762, 0.8562, 0.9753, 0.3151, 0.8701, 0.9249, 0.9086, 0.9064]): _vg.add([_i], _w, 'REPLACE')
_vg = ob_bear.vertex_groups.new(name='Bone.008')
for _i, _w in zip([4, 5, 6, 7, 8, 9, 10, 11, 12, 13, 41, 42, 43, 44, 45, 46, 47, 51, 52, 53, 54, 55, 90, 91, 92, 93, 94, 95, 96, 102, 103, 104, 105, 106, 107, 108, 109, 110, 120, 121, 122, 123, 124, 125, 126, 127, 128, 136, 137, 139, 140, 147, 148, 149, 150, 151, 152, 153, 154, 155, 156, 157, 158, 159, 233, 234, 235, 236, 237, 240, 241, 242, 243], [0.06684, 0.1082, 0.0769, 0.02066, 0.03469, 0.05609, 0.06066, 0.05752, 0.1758, 0.01489, 0.2418, 0.07394, 0.06767, 0.06906, 0.06096, 0.06056, 0.04737, 0.003772, 0.06002, 0.1001, 0.02493, 0.04098, 0.07694, 0.1717, 0.1496, 0.7762, 0.4078, 0.108, 0.007268, 0.01165, 0.01055, 0.2375, 0.6593, 0.09379, 0.4807, 0.9149, 0.0528, 0.1382, 0.6835, 0.9609, 0.9961, 0.9949, 0.9813, 0.9608, 0.7251, 0.7923, 0.04054, 0.08427, 0.0002242, 0.008457, 0.09716, 0.8904, 0.9926, 0.9895, 0.9859, 0.9573, 0.9833, 0.993, 0.9612, 0.9541, 0.903, 0.8928, 0.7586, 0.9511, 0.0002271, 0.1384, 0.1231, 0.1489, 0.1233, 0.09462, 0.106, 0.106, 0.1278]): _vg.add([_i], _w, 'REPLACE')
_m = ob_bear.modifiers.new('Armature', 'ARMATURE')
_m.object = ob_armature
ob_lamp_002.location = (-2.34, -3.298, 1.533)
ob_lamp_002.rotation_euler = (0.6503, 0.05522, 1.866)
ob_lamp_002.lock_rotations_4d = False
ob_lamp_002.empty_display_type = 'ARROWS'
ob_lamp_002.color = (0.0, 0.0, 0.0, 0.0)
ob_lamp_002.hide_select = True
ob_lamp_002.lineart.crease_threshold = 0.0
ob_lamp_001.location = (-2.34, 4.219, 3.828)
ob_lamp_001.rotation_euler = (0.6503, 0.05522, 1.866)
ob_lamp_001.lock_rotations_4d = False
ob_lamp_001.empty_display_type = 'ARROWS'
ob_lamp_001.color = (0.0, 0.0, 0.0, 0.0)
ob_lamp_001.hide_select = True
ob_lamp_001.lineart.crease_threshold = 0.0
ob_lamp.location = (4.779, -0.05741, 6.566)
ob_lamp.rotation_euler = (0.6503, 0.05522, 1.866)
ob_lamp.lock_rotations_4d = False
ob_lamp.empty_display_type = 'ARROWS'
ob_lamp.color = (0.0, 0.0, 0.0, 0.0)
ob_lamp.hide_select = True
ob_lamp.lineart.crease_threshold = 0.0
ob_camera.location = (7.481, -6.508, 5.344)
ob_camera.rotation_euler = (1.109, 0.01082, 0.8149)
ob_camera.lock_rotations_4d = False
ob_camera.empty_display_type = 'ARROWS'
ob_camera.color = (0.0, 0.0, 0.0, 0.0)
ob_camera.hide_viewport = True
ob_camera.hide_select = True
ob_camera.display_type = 'WIRE'
ob_camera.lineart.crease_threshold = 0.0

# ---- collection membership
col_collection_1.objects.link(ob_armature)
col_collection_1.objects.link(ob_bear)
col_collection_1.objects.link(ob_lamp_002)
col_collection_1.objects.link(ob_lamp_001)
col_collection_1.objects.link(ob_lamp)
col_collection_1.objects.link(ob_camera)

# ---- scene / render settings (as saved in the file)
scene.camera = ob_camera
scene.frame_start = 100; scene.frame_end = 109; scene.frame_set(100)
scene.render.engine = 'BLENDER_EEVEE_NEXT'
scene.render.image_settings.color_mode = 'RGB'
scene.render.image_settings.compression = 90
scene.render.resolution_percentage = 50
scene.render.dither_intensity = 0.0
scene.render.bake_margin = 2
scene.render.bake_bias = 0.0
scene.cycles.use_denoising = False
scene.cycles.samples = 10
scene.cycles.sampling_pattern = 'TABULATED_SOBOL'
scene.cycles.light_sampling_threshold = 0.0
scene.cycles.use_adaptive_sampling = False
scene.cycles.use_light_tree = False
scene.cycles.blur_glossy = 0.0
scene.cycles.volume_bounces = 1
scene.cycles.pixel_filter_type = 'GAUSSIAN'
scene.cycles.sample_clamp_indirect = 0.0
scene.view_settings.view_transform = 'Standard'
bpy.context.view_layer.update()
